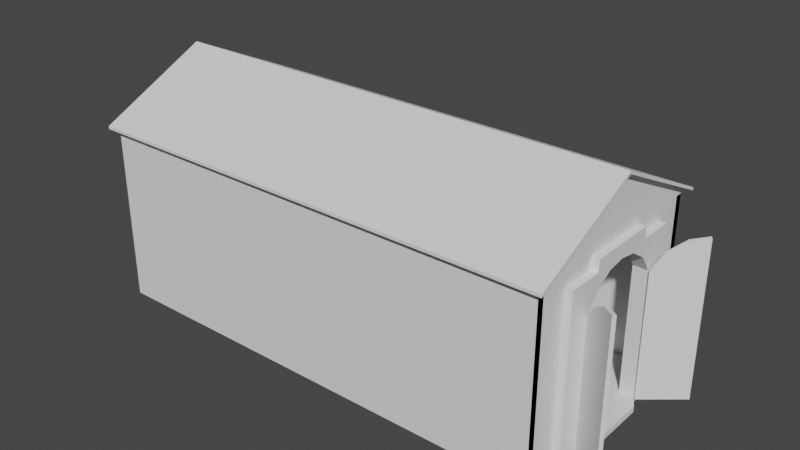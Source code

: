 # Source: Base_Shrine_2.0_Short.blend  (saved by Blender 2.83.19; exported with 4.5.12 LTS)
import bpy
from mathutils import Matrix  # noqa: F401  (used for matrix-valued properties, if any)

bpy.ops.wm.read_factory_settings(use_empty=True)
scene = bpy.context.scene
scene.name = 'Scene'

# ---- collections
col_collection = bpy.data.collections.new('Collection'); scene.collection.children.link(col_collection)

# ---- world
world_world = bpy.data.worlds.new('World'); scene.world = world_world
world_world.use_nodes = True; world_world.node_tree.nodes.clear()
_N = world_world.node_tree.nodes; _L = world_world.node_tree.links
n0 = _N.new('ShaderNodeOutputWorld'); n0.name = 'World Output'; n0.location = (300, 300)
n1 = _N.new('ShaderNodeBackground'); n1.name = 'Background'; n1.location = (10, 300)
n1.inputs[0].default_value = (0.05088, 0.05088, 0.05088, 1.0)
_L.new(n1.outputs[0], n0.inputs[0])
n0.is_active_output = True
world_world.color = (0.05088, 0.05088, 0.05088)
world_world.use_sun_shadow = False
world_world.sun_shadow_jitter_overblur = 0.0

# ---- meshes
me_cube_001 = bpy.data.meshes.new('Cube.001')
me_cube_001.from_pydata([(-9.6, -1.0, -1.0), (-9.6, -1.0, 1.0), (-9.6, 1.0, -1.0), (-9.6, 1.0, 1.0), (8.0, -1.0, -1.0), (8.0, -1.0, 1.0), (8.0, 1.0, -1.0), (8.0, 1.0, 1.0), (-9.6, -1.0, 1.067), (-9.6, 1.0, 1.067), (8.0, -1.0, 1.067), (8.0, 1.0, 1.067), (-9.6, 0.0, -1.0), (-9.6, 0.0, 1.0), (-9.6, 0.0, 1.667), (8.0, 0.0, 1.667), (-9.6, -0.3333, -1.0), (-9.6, -0.6667, -1.0), (8.0, -0.3333, 1.0), (8.0, -0.6667, 1.0), (8.0, -0.3333, 1.467), (8.0, -0.6667, 1.267), (-9.6, -0.6667, 1.0), (-9.6, -0.3333, 1.0), (8.0, -0.6667, -1.0), (-9.6, -0.6667, 1.267), (-9.6, -0.3333, 1.467), (-9.6, 0.3333, 1.0), (-9.6, 0.6667, 1.0), (8.0, 0.6667, -1.0), (-9.6, 0.3333, 1.467), (-9.6, 0.6667, 1.267), (-9.6, 0.6667, -1.0), (-9.6, 0.3333, -1.0), (8.0, 0.6667, 1.0), (8.0, 0.3333, 1.0), (8.0, 0.6667, 1.267), (8.0, 0.3333, 1.467), (-9.6, -1.0, 0.8667), (-9.6, 1.0, 0.8667), (8.0, 1.0, 0.8667), (8.0, -1.0, 0.8667), (-9.6, 0.1667, -1.0), (-9.6, 0.0, 0.8667), (-9.6, -0.6667, 0.8667), (-9.6, -0.3333, 0.8667), (8.0, -0.3333, 0.8667), (8.0, -0.6667, 0.8667), (8.0, 0.6667, 0.8667), (8.0, 0.3333, 0.8667), (-9.6, 0.3333, 0.8667), (-9.6, 0.6667, 0.8667), (8.533, -0.3333, -1.0), (8.533, 0.0, -1.0), (8.267, 0.3333, 1.0), (8.267, 0.0, 1.0), (8.267, 0.0, 0.8667), (8.267, -0.3333, 1.0), (8.267, -0.6667, -1.0), (8.267, -0.3333, 0.8667), (8.267, -0.6667, 0.8667), (8.533, 0.3333, -1.0), (8.267, 0.6667, -1.0), (8.267, 0.6667, 0.8667), (8.267, 0.3333, 0.8667), (8.0, 0.1667, 1.0), (8.0, 0.1667, 1.567), (-9.6, 0.1667, 1.0), (-9.6, 0.1667, 1.567), (-9.6, 0.1667, 0.8667), (8.267, 0.1667, 1.0), (8.533, 0.1667, -1.0), (8.267, 0.1667, 0.8667), (-9.6, -0.1667, 1.0), (-9.6, -0.1667, 1.567), (-9.6, -0.1667, -1.0), (8.0, -0.1667, 1.567), (-9.6, -0.1667, 0.8667), (8.533, -0.1667, -1.0), (8.267, -0.1667, 1.0), (8.267, -0.1667, 0.8667), (-9.6, 1.0, 0.4667), (8.0, 1.0, 0.4667), (8.0, -1.0, 0.4667), (-9.6, 0.0, 0.4667), (-9.6, -0.6667, 0.4667), (-9.6, -0.3333, 0.4667), (8.0, -0.6667, 0.4667), (8.0, 0.6667, 0.4667), (-9.6, 0.3333, 0.4667), (-9.6, 0.6667, 0.4667), (-9.6, -1.0, 0.4667), (8.267, 0.0, 0.8333), (8.267, -0.3333, 0.6667), (8.267, -0.6667, 0.4667), (8.267, 0.6667, 0.4667), (8.267, 0.3333, 0.6667), (8.267, 0.1667, 0.8), (-9.6, 0.1667, 0.4667), (8.267, -0.1667, 0.8), (-9.6, -0.1667, 0.4667), (-9.6, -0.4444, -1.0), (-9.6, -0.5556, -1.0), (8.0, -0.4444, 1.0), (8.0, -0.5556, 1.0), (8.0, -0.4444, 1.4), (8.0, -0.5556, 1.333), (-9.6, -0.5556, 1.0), (-9.6, -0.4444, 1.0), (-9.6, -0.5556, 1.333), (-9.6, -0.4444, 1.4), (8.0, -0.4444, 0.8667), (8.0, -0.5556, 0.8667), (-9.6, -0.5556, 0.8667), (-9.6, -0.4444, 0.8667), (8.267, -0.5556, -1.0), (8.267, -0.4444, -1.0), (8.267, -0.4444, 0.8667), (8.267, -0.5556, 0.8667), (8.267, -0.4444, 0.4667), (8.267, -0.5556, 0.4667), (-9.6, -0.5556, 0.4667), (-9.6, -0.4444, 0.4667), (-9.6, 0.4444, 1.0), (-9.6, 0.5556, 1.0), (-9.6, 0.4444, 1.4), (-9.6, 0.5556, 1.333), (-9.6, 0.5556, -1.0), (-9.6, 0.4444, -1.0), (8.0, 0.5556, 1.0), (8.0, 0.4444, 1.0), (8.0, 0.5556, 1.333), (8.0, 0.4444, 1.4), (-9.6, 0.4444, 0.8667), (-9.6, 0.5556, 0.8667), (8.0, 0.5556, 0.8667), (8.0, 0.4444, 0.8667), (8.267, 0.4444, -1.0), (8.267, 0.5556, -1.0), (8.267, 0.5556, 0.8667), (8.267, 0.4444, 0.8667), (8.267, 0.5556, 0.4667), (8.267, 0.4444, 0.4667), (-9.6, 0.4444, 0.4667), (-9.6, 0.5556, 0.4667), (-9.6, 0.6667, 1.3), (-9.6, 1.0, 1.1), (8.0, 1.0, 1.1), (8.0, -0.6667, 1.3), (8.0, -1.0, 1.1), (-9.6, -1.0, 1.1), (-9.6, -0.1667, 1.6), (-9.6, -3.862e-11, 1.7), (8.0, 0.1667, 1.6), (8.0, -3.862e-11, 1.7), (8.0, -0.1667, 1.6), (8.0, -0.3333, 1.5), (8.0, -0.5556, 1.367), (-9.6, -0.6667, 1.3), (-9.6, -0.4444, 1.433), (-9.6, -0.3333, 1.5), (-9.6, 0.1667, 1.6), (-9.6, 0.3333, 1.5), (-9.6, 0.5556, 1.367), (8.0, 0.6667, 1.3), (8.0, 0.4444, 1.433), (8.0, 0.3333, 1.5), (8.0, -0.4444, 1.433), (-9.6, -0.5556, 1.367), (-9.6, 0.4444, 1.433), (8.0, 0.5556, 1.367), (-9.6, -0.9333, -1.0), (8.0, -0.9333, 1.0), (8.0, -0.9333, 1.107), (-9.6, -0.9333, 1.0), (8.0, -0.9333, -1.0), (-9.6, -0.9333, 1.107), (-9.6, -0.9333, 0.8667), (8.0, -0.9333, 0.8667), (8.0, -0.9333, 0.4667), (-9.6, -0.9333, 0.4667), (8.0, -0.9333, 1.14), (-9.6, -0.9333, 1.14), (-9.6, 0.9333, 1.0), (8.0, 0.9333, -1.0), (-9.6, 0.9333, 1.107), (-9.6, 0.9333, -1.0), (8.0, 0.9333, 1.0), (8.0, 0.9333, 1.107), (8.0, 0.9333, 0.8667), (-9.6, 0.9333, 0.8667), (-9.6, 0.9333, 0.4667), (8.0, 0.9333, 0.4667), (-9.6, 0.9333, 1.14), (8.0, 0.9333, 1.14), (8.0, -1.067, 1.027), (-9.6, -1.067, 1.027), (8.0, -1.067, 1.06), (-9.6, -1.067, 1.06), (-9.6, 1.067, 1.027), (8.0, 1.067, 1.027), (-9.6, 1.067, 1.06), (8.0, 1.067, 1.06), (-9.867, 0.9333, 1.107), (-9.867, 1.0, 1.067), (-9.867, -0.1667, 1.567), (-9.867, 0.0, 1.667), (-9.867, -0.9333, 1.107), (-9.867, -0.6667, 1.267), (-9.867, -0.4444, 1.4), (-9.867, -0.3333, 1.467), (-9.867, -0.5556, 1.367), (-9.867, -0.5556, 1.333), (-9.867, -0.6667, 1.3), (-9.867, 0.1667, 1.567), (-9.867, 0.3333, 1.467), (-9.867, 0.5556, 1.333), (-9.867, 0.6667, 1.267), (-9.867, -0.3333, 1.5), (-9.867, -0.1667, 1.6), (-9.867, 0.6667, 1.3), (-9.867, 0.5556, 1.367), (-9.867, 0.4444, 1.4), (-9.867, 0.4444, 1.433), (-9.867, 0.3333, 1.5), (-9.867, 0.1667, 1.6), (-9.867, -3.862e-11, 1.7), (-9.867, 0.9333, 1.14), (-9.867, 1.0, 1.1), (-9.867, -0.9333, 1.14), (-9.867, -0.4444, 1.433), (-9.867, -1.0, 1.067), (-9.867, -1.0, 1.1), (-9.867, -1.067, 1.027), (-9.867, -1.067, 1.06), (-9.867, 1.067, 1.06), (-9.867, 1.067, 1.027), (8.267, -0.9333, 1.107), (8.267, -1.0, 1.067), (8.267, 0.1667, 1.567), (8.267, 0.0, 1.667), (8.267, 0.1667, 1.6), (8.267, -0.1667, 1.567), (8.267, -0.3333, 1.467), (8.267, -0.5556, 1.333), (8.267, -0.6667, 1.267), (8.267, 0.9333, 1.107), (8.267, 0.6667, 1.267), (8.267, 0.4444, 1.4), (8.267, 0.3333, 1.467), (8.267, -0.4444, 1.4), (8.267, 0.5556, 1.333), (8.267, -0.9333, 1.14), (8.267, -1.0, 1.1), (8.267, -3.862e-11, 1.7), (8.267, -0.1667, 1.6), (8.267, -0.3333, 1.5), (8.267, -0.5556, 1.367), (8.267, -0.6667, 1.3), (8.267, 0.9333, 1.14), (8.267, 0.6667, 1.3), (8.267, 0.4444, 1.433), (8.267, 0.3333, 1.5), (8.267, -0.4444, 1.433), (8.267, 0.5556, 1.367), (8.267, 1.0, 1.1), (8.267, 1.0, 1.067), (8.267, -1.067, 1.06), (8.267, -1.067, 1.027), (8.267, 1.067, 1.06), (8.267, 1.067, 1.027), (7.733, -0.9333, 1.0), (-7.733, -0.9333, 1.0), (-7.733, -0.6667, 1.0), (7.733, -0.6667, 1.0), (7.733, -0.5556, 1.0), (-7.733, -0.5556, 1.0), (7.733, -0.4444, 1.0), (-7.733, -0.4444, 1.0), (-7.733, -0.3333, 1.0), (-7.733, -0.1667, 1.0), (-7.733, 0.0, 1.0), (-7.733, 0.1667, 1.0), (-7.733, 0.3333, 1.0), (7.733, 0.4444, 1.0), (-7.733, 0.4444, 1.0), (-7.733, 0.9333, 1.0), (7.733, 0.9333, 1.0), (7.733, 0.6667, 1.0), (-7.733, 0.6667, 1.0), (-7.733, 0.5556, 1.0), (7.733, 0.5556, 1.0), (-7.733, -0.6667, -1.0), (-7.733, 0.1667, -1.0), (-7.733, -0.5556, -1.0), (-7.733, 0.5556, -1.0), (7.733, -0.9333, -1.0), (7.733, 0.9333, -1.0), (-7.733, 0.9333, -1.0), (7.733, -1.0, -1.0), (7.733, 1.0, -1.0), (-7.733, 1.0, 1.0), (7.733, 1.0, 1.0), (7.733, -1.0, 1.0), (-7.733, -1.0, 1.0), (-7.733, 1.0, 1.067), (7.733, 1.0, 1.067), (7.733, -1.0, 1.067), (-7.733, -1.0, 1.067), (7.733, -1.0, 0.8667), (-7.733, -1.0, 0.8667), (-7.733, 1.0, 0.8667), (7.733, 1.0, 0.8667), (-7.733, 1.0, 0.4667), (7.733, 1.0, 0.4667), (7.733, -1.0, 0.4667), (-7.733, -1.0, 0.4667), (-7.733, 1.0, 1.1), (7.733, 1.0, 1.1), (7.733, -1.0, 1.1), (-7.733, -1.0, 1.1), (-7.733, -3.862e-11, 1.7), (7.733, -3.862e-11, 1.7), (-7.733, -0.3333, 1.5), (7.733, -0.3333, 1.5), (-7.733, -0.6667, 1.3), (7.733, -0.6667, 1.3), (-7.733, 0.6667, 1.3), (7.733, 0.6667, 1.3), (-7.733, 0.3333, 1.5), (7.733, 0.3333, 1.5), (-7.733, 0.1667, 1.6), (7.733, 0.1667, 1.6), (-7.733, -0.1667, 1.6), (7.733, -0.1667, 1.6), (-7.733, -0.4444, 1.433), (7.733, -0.4444, 1.433), (-7.733, -0.5556, 1.367), (7.733, -0.5556, 1.367), (-7.733, 0.5556, 1.367), (7.733, 0.5556, 1.367), (-7.733, 0.4444, 1.433), (7.733, 0.4444, 1.433), (-7.733, -0.9333, 1.14), (7.733, -0.9333, 1.14), (-7.733, 0.9333, 1.14), (7.733, 0.9333, 1.14), (7.733, -1.067, 1.027), (-7.733, -1.067, 1.027), (7.733, -1.067, 1.06), (-7.733, -1.067, 1.06), (-7.733, 1.067, 1.027), (7.733, 1.067, 1.027), (-7.733, 1.067, 1.06), (7.733, 1.067, 1.06), (-7.733, 1.0, -1.0), (-7.733, -1.0, -1.0), (-9.6, -0.9333, -1.067), (-9.6, -1.0, -1.067), (8.0, 0.9333, -1.067), (8.0, 1.0, -1.067), (-9.6, 0.1667, -1.067), (-9.6, 0.0, -1.067), (8.0, -0.1667, -1.067), (8.0, 0.0, -1.067), (-9.6, -0.1667, -1.067), (-9.6, -0.3333, -1.067), (-9.6, -0.5556, -1.067), (-9.6, -0.6667, -1.067), (8.0, -0.9333, -1.067), (8.0, -0.6667, -1.067), (8.0, -0.4444, -1.067), (8.0, -0.3333, -1.067), (8.267, 0.6667, -1.067), (8.0, 0.6667, -1.067), (8.0, 0.1667, -1.067), (8.0, 0.3333, -1.067), (8.0, 0.5556, -1.067), (-9.6, 0.9333, -1.067), (-9.6, 0.6667, -1.067), (-9.6, 0.4444, -1.067), (-9.6, 0.3333, -1.067), (8.533, -0.1667, -1.067), (8.533, 0.0, -1.067), (8.267, -0.4444, -1.067), (8.533, -0.3333, -1.067), (8.533, 0.1667, -1.067), (8.533, 0.3333, -1.067), (8.267, 0.5556, -1.067), (8.267, -0.6667, -1.067), (-9.6, -0.4444, -1.067), (8.0, -0.5556, -1.067), (8.267, -0.5556, -1.067), (8.0, 0.4444, -1.067), (-9.6, 0.5556, -1.067), (8.267, 0.4444, -1.067), (8.0, -1.0, -1.067), (-7.733, -0.9333, -1.067), (-9.6, 1.0, -1.067), (-7.733, 0.9333, -1.067), (-7.733, 1.0, -1.067), (7.733, 0.0, -1.067), (-7.733, 0.0, -1.067), (7.733, -0.3333, -1.067), (-7.733, -0.3333, -1.067), (7.733, -0.6667, -1.067), (-7.733, -0.6667, -1.067), (7.733, 0.6667, -1.067), (-7.733, 0.6667, -1.067), (7.733, 0.3333, -1.067), (-7.733, 0.3333, -1.067), (7.733, 0.1667, -1.067), (-7.733, 0.1667, -1.067), (7.733, -0.1667, -1.067), (-7.733, -0.1667, -1.067), (7.733, -0.4444, -1.067), (-7.733, -0.4444, -1.067), (7.733, -0.5556, -1.067), (-7.733, -0.5556, -1.067), (7.733, 0.5556, -1.067), (-7.733, 0.5556, -1.067), (7.733, 0.4444, -1.067), (-7.733, 0.4444, -1.067), (7.733, -0.9333, -1.067), (7.733, 0.9333, -1.067), (7.733, -1.0, -1.067), (7.733, 1.0, -1.067), (-7.733, -1.0, -1.067), (7.733, 0.6667, -1.0), (7.733, 0.5556, -1.0), (7.733, 0.4444, -1.0), (8.0, 0.3333, -1.0), (8.0, 0.1667, -1.0), (8.0, 0.0, -1.0), (8.0, -0.1667, -1.0), (8.0, -0.3333, -1.0), (7.733, -0.4444, -1.0), (7.733, -0.5556, -1.0), (7.733, -0.6667, -1.0), (7.733, -0.9333, 0.8667), (7.733, -0.9333, 0.4667), (7.733, 0.9333, 0.8667), (7.733, 0.9333, 0.4667), (-7.733, -0.9333, 0.4667), (-7.733, 0.9333, 0.4667), (8.0, 0.0, 0.8333), (8.0, -0.3333, 0.6667), (8.0, 0.3333, 0.6667), (8.0, 0.1667, 0.8), (8.0, -0.1667, 0.8), (8.0, -0.4444, 0.4667), (8.0, 0.4444, 0.4667), (8.0, 0.1667, 0.8667), (8.0, 0.0, 1.0), (8.0, 0.0, 0.8667), (8.0, -0.1667, 1.0), (8.0, -0.1667, 0.8667), (7.733, 0.6667, 0.8667), (7.733, 0.6667, 0.4667), (7.733, -0.6667, 0.8667), (7.733, -0.6667, 0.4667), (7.733, 0.5556, 0.8667), (7.733, 0.5556, 0.4667), (7.733, -0.5556, 0.8667), (7.733, -0.5556, 0.4667), (7.733, 0.4444, 0.8667), (7.733, 0.4444, 0.4667), (7.733, -0.4444, 0.8667), (7.733, -0.4444, 0.4667), (7.733, 0.3333, 1.0), (7.733, 0.3333, 0.8667), (7.733, -0.3333, 1.0), (7.733, -0.3333, 0.8667), (8.0, 0.5556, -1.0), (8.0, 0.4444, -1.0), (8.267, 0.3333, -1.0), (8.267, 0.1667, -1.0), (8.267, 0.0, -1.0), (8.267, -0.1667, -1.0), (8.267, -0.3333, -1.0), (8.0, -0.4444, -1.0), (8.0, -0.5556, -1.0), (7.733, 0.0, 0.8333), (7.733, -0.3333, 0.6667), (7.733, 0.3333, 0.6667), (7.733, 0.1667, 0.8), (7.733, -0.1667, 0.8), (7.733, 0.1667, 1.0), (7.733, 0.1667, 0.8667), (7.733, -1.192e-07, 1.0), (7.733, 1.192e-07, 0.8667), (7.733, -0.1667, 1.0), (7.733, -0.1667, 0.8667), (-7.733, -0.9333, 0.8667), (-7.733, -0.6667, 0.8667), (-7.733, -0.5556, 0.8667), (-7.733, -0.4444, 0.8667), (-7.733, -0.3333, 0.8667), (-7.733, -0.1667, 0.8667), (-7.733, 0.0, 0.8667), (-7.733, 0.1667, 0.8667), (-7.733, 0.3333, 0.8667), (-7.733, 0.4444, 0.8667), (-7.733, 0.9333, 0.8667), (-7.733, 0.6667, 0.8667), (-7.733, 0.5556, 0.8667), (-7.733, -0.6667, 0.4667), (-7.733, -0.5556, 0.4667), (-7.733, -0.4444, 0.06667), (-7.733, -0.3333, 0.3333), (-7.733, -0.1667, 0.4333), (-7.733, 0.0, 0.4667), (-7.733, 0.1667, 0.4333), (-7.733, 0.3333, 0.3333), (-7.733, 0.4444, 0.06667), (-7.733, 0.6667, 0.4667), (-7.733, 0.5556, 0.4667), (-7.733, -0.9333, -1.0), (-7.733, -0.4444, -1.0), (-7.733, -0.3333, -1.0), (-7.733, -0.1667, -1.0), (-7.733, 0.0, -1.0), (-7.733, 0.3333, -1.0), (-7.733, 0.4444, -1.0), (-7.733, 0.6667, -1.0), (-9.333, 0.4444, 0.06667), (-9.333, 0.3333, 0.3333), (-9.333, 0.1667, 0.4333), (-9.333, 0.0, 0.4667), (-9.333, -0.1667, 0.4333), (-9.333, -0.3333, 0.3333), (-9.333, -0.4444, 0.06667), (-9.333, 0.4444, -1.0), (-9.333, 0.3333, -1.0), (-9.333, -0.1667, -1.0), (-9.333, 0.0, -1.0), (-9.333, -0.3333, -1.0), (-9.333, -0.4444, -1.0), (-9.333, 0.1667, -1.0)], [], [(312, 302, 7, 40), (178, 172, 5, 41), (310, 304, 1, 38), (187, 189, 441, 287), (303, 5, 10, 307), (166, 153, 241, 262), (301, 3, 9, 305), (187, 7, 11, 188), (174, 1, 8, 176), (67, 13, 14, 68), (455, 453, 15, 76), (196, 198, 234, 233), (77, 73, 13, 43), (177, 174, 22, 44), (114, 108, 23, 45), (172, 19, 21, 173), (103, 18, 20, 105), (73, 23, 26, 74), (107, 22, 25, 109), (37, 132, 248, 249), (26, 110, 209, 210), (112, 104, 19, 47), (189, 187, 34, 48), (136, 130, 35, 49), (153, 154, 254, 241), (109, 25, 208, 212), (183, 28, 31, 185), (123, 27, 30, 125), (65, 35, 37, 66), (129, 34, 36, 131), (69, 67, 27, 50), (134, 124, 28, 51), (144, 134, 51, 90), (98, 69, 50, 89), (455, 18, 57, 79), (192, 189, 48, 88), (88, 48, 63, 95), (18, 46, 59, 57), (122, 114, 45, 86), (180, 177, 44, 85), (100, 77, 43, 84), (112, 47, 60, 118), (316, 310, 38, 91), (179, 178, 41, 83), (314, 312, 40, 82), (72, 70, 55, 56), (80, 79, 57, 59), (142, 140, 64, 96), (120, 118, 60, 94), (99, 80, 59, 93), (97, 72, 56, 92), (87, 24, 58, 94), (136, 49, 64, 140), (49, 35, 54, 64), (65, 453, 55, 70), (35, 65, 70, 54), (96, 64, 72, 97), (64, 54, 70, 72), (84, 43, 69, 98), (43, 13, 67, 69), (453, 65, 66, 15), (74, 26, 210, 205), (27, 67, 68, 30), (92, 56, 80, 99), (56, 55, 79, 80), (86, 45, 77, 100), (453, 455, 79, 55), (25, 176, 207, 208), (13, 73, 74, 14), (45, 23, 73, 77), (18, 455, 76, 20), (16, 86, 100, 75), (12, 84, 98, 42), (47, 87, 94, 60), (115, 120, 94, 58), (186, 191, 81, 2), (300, 314, 82, 6), (175, 179, 83, 4), (356, 316, 91, 0), (75, 100, 84, 12), (171, 180, 85, 17), (101, 122, 86, 16), (29, 88, 95, 62), (184, 192, 88, 29), (42, 98, 89, 33), (127, 144, 90, 32), (17, 85, 121, 102), (102, 121, 122, 101), (116, 119, 120, 115), (93, 59, 117, 119), (119, 117, 118, 120), (46, 111, 117, 59), (111, 112, 118, 117), (85, 44, 113, 121), (121, 113, 114, 122), (46, 18, 103, 111), (111, 103, 104, 112), (42, 33, 381, 361), (152, 161, 225, 226), (199, 9, 204, 236), (23, 108, 110, 26), (108, 107, 109, 110), (19, 104, 106, 21), (104, 103, 105, 106), (44, 22, 107, 113), (113, 107, 108, 114), (33, 89, 143, 128), (128, 143, 144, 127), (62, 95, 141, 138), (138, 141, 142, 137), (356, 427, 425, 299), (116, 115, 392, 384), (48, 135, 139, 63), (135, 136, 140, 139), (95, 63, 139, 141), (141, 139, 140, 142), (89, 50, 133, 143), (143, 133, 134, 144), (50, 27, 123, 133), (133, 123, 124, 134), (35, 130, 132, 37), (130, 129, 131, 132), (28, 124, 126, 31), (124, 123, 125, 126), (145, 193, 227, 220), (68, 14, 206, 214), (62, 138, 388, 373), (78, 52, 385, 382), (48, 34, 129, 135), (135, 129, 130, 136), (343, 182, 150, 320), (331, 161, 152, 321), (333, 151, 160, 323), (337, 168, 158, 325), (345, 193, 145, 327), (341, 169, 162, 329), (329, 162, 161, 331), (321, 152, 151, 333), (323, 160, 159, 335), (335, 159, 168, 337), (327, 145, 163, 339), (339, 163, 169, 341), (36, 188, 246, 247), (169, 163, 221, 223), (200, 202, 269, 270), (146, 201, 235, 228), (15, 66, 239, 240), (162, 169, 223, 224), (132, 131, 251, 248), (106, 105, 250, 244), (165, 166, 262, 261), (66, 37, 249, 239), (151, 152, 226, 219), (131, 36, 247, 251), (21, 106, 244, 245), (181, 149, 253, 252), (105, 20, 243, 250), (9, 185, 203, 204), (325, 158, 182, 343), (0, 91, 180, 171), (24, 87, 179, 175), (87, 47, 178, 179), (91, 38, 177, 180), (5, 172, 173, 10), (38, 1, 174, 177), (22, 174, 176, 25), (115, 58, 389, 392), (47, 19, 172, 178), (194, 164, 260, 259), (317, 146, 193, 345), (6, 82, 192, 184), (32, 90, 191, 186), (90, 51, 190, 191), (82, 40, 189, 192), (3, 183, 185, 9), (179, 178, 439, 440), (40, 7, 187, 189), (176, 8, 231, 207), (34, 187, 188, 36), (51, 28, 183, 190), (347, 195, 197, 349), (201, 199, 236, 235), (307, 10, 195, 347), (320, 150, 198, 350), (351, 199, 201, 353), (20, 76, 242, 243), (305, 9, 199, 351), (318, 147, 202, 354), (203, 217, 220, 227), (209, 212, 211, 230), (212, 208, 213, 211), (205, 210, 218, 219), (206, 205, 219, 226), (217, 216, 221, 220), (216, 222, 223, 221), (215, 214, 225, 224), (214, 206, 226, 225), (207, 231, 232, 229), (204, 228, 235, 236), (210, 209, 230, 218), (222, 215, 224, 223), (208, 207, 229, 213), (204, 203, 227, 228), (232, 231, 233, 234), (160, 151, 219, 218), (110, 109, 212, 209), (182, 158, 213, 229), (150, 182, 229, 232), (125, 30, 215, 222), (159, 160, 218, 230), (126, 125, 222, 216), (185, 31, 217, 203), (30, 68, 214, 215), (8, 196, 233, 231), (31, 126, 216, 217), (161, 162, 224, 225), (198, 150, 232, 234), (193, 146, 228, 227), (158, 168, 211, 213), (163, 145, 220, 221), (168, 159, 230, 211), (14, 74, 205, 206), (244, 250, 263, 257), (250, 243, 256, 263), (240, 239, 241, 254), (242, 240, 254, 255), (239, 249, 262, 241), (251, 247, 260, 264), (243, 242, 255, 256), (237, 245, 258, 252), (246, 266, 265, 259), (248, 251, 264, 261), (245, 244, 257, 258), (238, 253, 267, 268), (249, 248, 261, 262), (238, 237, 252, 253), (247, 246, 259, 260), (265, 266, 270, 269), (10, 173, 237, 238), (164, 170, 264, 260), (147, 194, 259, 265), (11, 200, 270, 266), (155, 156, 256, 255), (170, 165, 261, 264), (202, 147, 265, 269), (157, 148, 258, 257), (148, 181, 252, 258), (197, 195, 268, 267), (154, 155, 255, 254), (149, 197, 267, 253), (76, 15, 240, 242), (195, 10, 238, 268), (156, 167, 263, 256), (167, 157, 257, 263), (173, 21, 245, 237), (188, 11, 266, 246), (5, 4, 175, 172), (275, 274, 19, 104), (277, 275, 104, 103), (491, 471, 18, 455), (487, 489, 453, 65), (284, 469, 35, 130), (287, 288, 34, 187), (130, 129, 291, 284), (284, 285, 290, 291), (129, 34, 288, 291), (291, 290, 289, 288), (286, 287, 288, 289), (285, 284, 469, 283), (65, 35, 469, 487), (487, 282, 283, 469), (282, 487, 489, 281), (455, 453, 489, 491), (491, 280, 281, 489), (280, 491, 471, 279), (103, 18, 471, 277), (277, 278, 279, 471), (278, 277, 275, 276), (276, 275, 274, 273), (172, 19, 274, 271), (271, 272, 273, 274), (61, 71, 386, 387), (171, 357, 358, 0), (102, 101, 390, 367), (0, 358, 427, 356), (4, 396, 369, 175), (101, 16, 366, 390), (24, 175, 369, 370), (52, 116, 384, 385), (299, 425, 396, 4), (58, 24, 370, 389), (128, 127, 394, 380), (71, 53, 383, 386), (174, 171, 0, 1), (6, 7, 187, 184), (192, 442, 441, 189), (172, 271, 439, 178), (81, 191, 190, 39), (75, 12, 362, 365), (6, 360, 426, 300), (127, 32, 379, 394), (29, 62, 373, 374), (53, 78, 382, 383), (2, 398, 378, 186), (171, 17, 368, 357), (138, 137, 395, 388), (137, 61, 387, 395), (355, 400, 398, 2), (184, 29, 374, 359), (184, 359, 360, 6), (12, 42, 361, 362), (33, 128, 380, 381), (32, 186, 378, 379), (17, 102, 367, 368), (300, 426, 400, 355), (16, 75, 365, 366), (146, 317, 353, 201), (317, 318, 354, 353), (11, 306, 352, 200), (306, 305, 351, 352), (200, 352, 354, 202), (352, 351, 353, 354), (149, 319, 349, 197), (319, 320, 350, 349), (8, 308, 348, 196), (308, 307, 347, 348), (196, 348, 350, 198), (348, 347, 349, 350), (147, 318, 346, 194), (318, 317, 345, 346), (148, 326, 344, 181), (326, 325, 343, 344), (170, 340, 342, 165), (340, 339, 341, 342), (164, 328, 340, 170), (328, 327, 339, 340), (167, 336, 338, 157), (336, 335, 337, 338), (156, 324, 336, 167), (324, 323, 335, 336), (154, 322, 334, 155), (322, 321, 333, 334), (166, 330, 332, 153), (330, 329, 331, 332), (165, 342, 330, 166), (342, 341, 329, 330), (194, 346, 328, 164), (346, 345, 327, 328), (157, 338, 326, 148), (338, 337, 325, 326), (155, 334, 324, 156), (334, 333, 323, 324), (153, 332, 322, 154), (332, 331, 321, 322), (181, 344, 319, 149), (344, 343, 320, 319), (4, 83, 315, 299), (299, 315, 316, 356), (2, 81, 313, 355), (355, 313, 314, 300), (3, 39, 190, 183), (313, 311, 312, 314), (83, 41, 309, 315), (315, 309, 310, 316), (7, 302, 306, 11), (302, 301, 305, 306), (1, 304, 308, 8), (304, 303, 307, 308), (41, 5, 303, 309), (309, 303, 304, 310), (311, 301, 302, 312), (411, 375, 364, 401), (375, 376, 387, 386), (413, 363, 372, 403), (417, 391, 370, 405), (371, 372, 385, 384), (424, 359, 374, 407), (421, 393, 376, 409), (377, 374, 373, 388), (363, 364, 383, 382), (364, 375, 386, 383), (409, 376, 375, 411), (372, 363, 382, 385), (401, 364, 363, 413), (370, 391, 392, 389), (391, 371, 384, 392), (403, 372, 371, 415), (415, 371, 391, 417), (376, 393, 395, 387), (393, 377, 388, 395), (407, 374, 377, 419), (419, 377, 393, 421), (405, 370, 369, 423), (406, 405, 423, 397), (420, 419, 421, 422), (408, 407, 419, 420), (416, 415, 417, 418), (404, 403, 415, 416), (402, 401, 413, 414), (410, 409, 411, 412), (422, 421, 409, 410), (399, 424, 407, 408), (418, 417, 405, 406), (414, 413, 403, 404), (412, 411, 401, 402), (368, 406, 397, 357), (416, 418, 367, 390), (414, 404, 366, 365), (412, 402, 362, 361), (422, 410, 381, 380), (408, 420, 394, 379), (378, 399, 408, 379), (394, 420, 422, 380), (381, 410, 412, 361), (362, 402, 414, 365), (366, 404, 416, 390), (367, 418, 406, 368), (400, 399, 378, 398), (424, 426, 360, 359), (425, 423, 369, 396), (397, 427, 358, 357), (425, 427, 397, 423), (424, 399, 400, 426), (184, 29, 428, 297), (297, 298, 524, 428), (58, 24, 437, 481, 115), (62, 138, 473, 429, 29), (473, 474, 430, 429), (474, 430, 431, 475), (430, 523, 522, 431), (475, 431, 432, 476), (431, 522, 293, 432), (476, 432, 433, 477), (432, 293, 521, 433), (477, 433, 434, 478), (433, 521, 520, 434), (478, 434, 435, 479), (434, 520, 519, 435), (479, 435, 436, 480), (435, 519, 518, 436), (480, 481, 437, 436), (24, 175, 296, 438), (438, 292, 517, 296), (437, 24, 438), (29, 429, 428), (294, 437, 436, 518), (292, 438, 437, 294), (523, 430, 429, 295), (295, 429, 428, 524), (192, 184, 297, 442), (179, 440, 296, 175), (271, 439, 493, 272), (440, 443, 493, 439), (517, 443, 440, 296), (286, 503, 441, 287), (444, 442, 441, 503), (297, 442, 444, 298), (296, 440, 460, 438), (288, 287, 441, 457), (459, 439, 271, 274), (428, 458, 442, 297), (442, 458, 457, 441), (439, 459, 460, 440), (93, 119, 450, 446), (97, 92, 445, 448), (96, 97, 448, 447), (92, 99, 449, 445), (142, 96, 447, 451), (99, 93, 446, 449), (136, 49, 447, 451), (35, 65, 452, 49), (65, 453, 454, 452), (453, 455, 456, 454), (46, 456, 455, 18), (448, 447, 49, 452), (445, 448, 452, 454), (449, 445, 454, 456), (449, 456, 46, 446), (450, 446, 46, 111), (458, 462, 461, 457), (461, 291, 288, 457), (428, 429, 462, 458), (459, 463, 464, 460), (463, 459, 274, 275), (437, 438, 460, 464), (462, 466, 465, 461), (463, 467, 468, 464), (291, 461, 465, 284), (277, 467, 463, 275), (430, 466, 462, 429), (437, 464, 468, 436), (465, 470, 469, 284), (277, 471, 472, 467), (470, 488, 487, 469), (116, 115, 481, 480), (52, 479, 480, 116), (78, 478, 479, 52), (53, 477, 478, 78), (71, 476, 477, 53), (61, 475, 476, 71), (137, 474, 475, 61), (138, 137, 474, 473), (137, 142, 451, 474), (119, 116, 480, 450), (480, 436, 468, 450), (474, 451, 466, 430), (449, 486, 482, 445), (450, 468, 483, 446), (446, 483, 486, 449), (448, 485, 484, 447), (447, 484, 466, 451), (445, 482, 485, 448), (466, 484, 470, 465), (468, 467, 472, 483), (488, 490, 489, 487), (490, 492, 491, 489), (472, 471, 491, 492), (486, 483, 472, 492), (488, 470, 484, 485), (485, 482, 490, 488), (482, 486, 492, 490), (281, 280, 498, 499), (285, 283, 501, 502), (289, 290, 505, 504), (280, 279, 497, 498), (273, 272, 493, 494), (283, 282, 500, 501), (276, 273, 494, 495), (286, 289, 504, 503), (279, 278, 496, 497), (290, 285, 502, 505), (282, 281, 499, 500), (278, 276, 495, 496), (501, 500, 512, 513), (494, 493, 443, 506), (504, 505, 516, 515), (497, 496, 508, 509), (500, 499, 511, 512), (503, 504, 515, 444), (496, 495, 507, 508), (499, 498, 510, 511), (502, 501, 513, 514), (495, 494, 506, 507), (505, 502, 514, 516), (498, 497, 509, 510), (508, 518, 537, 531), (507, 506, 292, 294), (516, 514, 523, 295), (520, 521, 535, 534), (509, 508, 531, 530), (506, 443, 517, 292), (515, 516, 295, 524), (522, 523, 532, 533), (510, 509, 530, 529), (444, 515, 524, 298), (508, 507, 294, 518), (511, 510, 529, 528), (39, 3, 301, 311), (81, 39, 311, 313), (525, 526, 533, 532), (529, 530, 536, 534), (526, 527, 538, 533), (530, 531, 537, 536), (527, 528, 535, 538), (528, 529, 534, 535), (519, 520, 534, 536), (293, 522, 533, 538), (518, 519, 536, 537), (514, 513, 526, 525), (523, 514, 525, 532), (521, 293, 538, 535), (513, 512, 527, 526), (512, 511, 528, 527)])
_uv = me_cube_001.uv_layers.new(name='UVMap')
_uv.uv.foreach_set('vector', [0.5, 0.4167, 0.625, 0.4167, 0.625, 0.5, 0.5, 0.5, 0.5, 0.7417, 0.625, 0.7417, 0.625, 0.75, 0.5, 0.75, 0.5, 0.9167, 0.625, 0.9167, 0.625, 1.0, 0.5, 1.0, 0.0, 0.0, 0.0, 0.0, 0.0, 0.0, 0.0, 0.0, 0.625, 0.8333, 0.625, 0.75, 0.625, 0.75, 0.625, 0.8333, 0.625, 0.5833, 0.625, 0.6042, 0.625, 0.6042, 0.625, 0.5833, 0.625, 0.3333, 0.625, 0.25, 0.625, 0.25, 0.625, 0.3333, 0.625, 0.5083, 0.625, 0.5, 0.625, 0.5, 0.625, 0.5083, 0.625, 0.008333, 0.625, 0.0, 0.625, 0.0, 0.625, 0.008333, 0.625, 0.1458, 0.625, 0.125, 0.625, 0.125, 0.625, 0.1458, 0.625, 0.6458, 0.625, 0.625, 0.625, 0.625, 0.625, 0.6458, 0.625, 1.0, 0.625, 1.0, 0.625, 1.0, 0.625, 1.0, 0.5, 0.1042, 0.625, 0.1042, 0.625, 0.125, 0.5, 0.125, 0.5, 0.008333, 0.625, 0.008333, 0.625, 0.04167, 0.5, 0.04167, 0.5, 0.06944, 0.625, 0.06944, 0.625, 0.08333, 0.5, 0.08333, 0.625, 0.7417, 0.625, 0.7083, 0.625, 0.7083, 0.625, 0.7417, 0.625, 0.6806, 0.625, 0.6667, 0.625, 0.6667, 0.625, 0.6806, 0.625, 0.1042, 0.625, 0.08333, 0.625, 0.08333, 0.625, 0.1042, 0.625, 0.05556, 0.625, 0.04167, 0.625, 0.04167, 0.625, 0.05556, 0.625, 0.5833, 0.625, 0.5694, 0.625, 0.5694, 0.625, 0.5833, 0.625, 0.08333, 0.625, 0.06944, 0.625, 0.06944, 0.625, 0.08333, 0.5, 0.6944, 0.625, 0.6944, 0.625, 0.7083, 0.5, 0.7083, 0.5, 0.5083, 0.625, 0.5083, 0.625, 0.5417, 0.5, 0.5417, 0.5, 0.5694, 0.625, 0.5694, 0.625, 0.5833, 0.5, 0.5833, 0.625, 0.6042, 0.625, 0.625, 0.625, 0.625, 0.625, 0.6042, 0.625, 0.05556, 0.625, 0.04167, 0.625, 0.04167, 0.625, 0.05556, 0.625, 0.2417, 0.625, 0.2083, 0.625, 0.2083, 0.625, 0.2417, 0.625, 0.1806, 0.625, 0.1667, 0.625, 0.1667, 0.625, 0.1806, 0.625, 0.6042, 0.625, 0.5833, 0.625, 0.5833, 0.625, 0.6042, 0.625, 0.5556, 0.625, 0.5417, 0.625, 0.5417, 0.625, 0.5556, 0.5, 0.1458, 0.625, 0.1458, 0.625, 0.1667, 0.5, 0.1667, 0.5, 0.1944, 0.625, 0.1944, 0.625, 0.2083, 0.5, 0.2083, 0.4375, 0.1944, 0.5, 0.1944, 0.5, 0.2083, 0.4375, 0.2083, 0.4375, 0.1458, 0.5, 0.1458, 0.5, 0.1667, 0.4375, 0.1667, 0.625, 0.6458, 0.625, 0.6667, 0.625, 0.6667, 0.625, 0.6458, 0.4375, 0.5083, 0.5, 0.5083, 0.5, 0.5417, 0.4375, 0.5417, 0.4375, 0.5417, 0.5, 0.5417, 0.5, 0.5417, 0.4375, 0.5417, 0.625, 0.6667, 0.5, 0.6667, 0.5, 0.6667, 0.625, 0.6667, 0.4375, 0.06944, 0.5, 0.06944, 0.5, 0.08333, 0.4375, 0.08333, 0.4375, 0.008333, 0.5, 0.008333, 0.5, 0.04167, 0.4375, 0.04167, 0.4375, 0.1042, 0.5, 0.1042, 0.5, 0.125, 0.4375, 0.125, 0.5, 0.6944, 0.5, 0.7083, 0.5, 0.7083, 0.5, 0.6944, 0.4375, 0.9167, 0.5, 0.9167, 0.5, 1.0, 0.4375, 1.0, 0.4375, 0.7417, 0.5, 0.7417, 0.5, 0.75, 0.4375, 0.75, 0.4375, 0.4167, 0.5, 0.4167, 0.5, 0.5, 0.4375, 0.5, 0.5, 0.6042, 0.625, 0.6042, 0.625, 0.625, 0.5, 0.625, 0.5, 0.6458, 0.625, 0.6458, 0.625, 0.6667, 0.5, 0.6667, 0.4375, 0.5694, 0.5, 0.5694, 0.5, 0.5833, 0.4375, 0.5833, 0.4375, 0.6944, 0.5, 0.6944, 0.5, 0.7083, 0.4375, 0.7083, 0.4375, 0.6458, 0.5, 0.6458, 0.5, 0.6667, 0.4375, 0.6667, 0.4375, 0.6042, 0.5, 0.6042, 0.5, 0.625, 0.4375, 0.625, 0.4375, 0.7083, 0.375, 0.7083, 0.375, 0.7083, 0.4375, 0.7083, 0.5, 0.5694, 0.5, 0.5833, 0.5, 0.5833, 0.5, 0.5694, 0.5, 0.5833, 0.625, 0.5833, 0.625, 0.5833, 0.5, 0.5833, 0.625, 0.6042, 0.625, 0.625, 0.625, 0.625, 0.625, 0.6042, 0.625, 0.5833, 0.625, 0.6042, 0.625, 0.6042, 0.625, 0.5833, 0.4375, 0.5833, 0.5, 0.5833, 0.5, 0.6042, 0.4375, 0.6042, 0.5, 0.5833, 0.625, 0.5833, 0.625, 0.6042, 0.5, 0.6042, 0.4375, 0.125, 0.5, 0.125, 0.5, 0.1458, 0.4375, 0.1458, 0.5, 0.125, 0.625, 0.125, 0.625, 0.1458, 0.5, 0.1458, 0.625, 0.625, 0.625, 0.6042, 0.625, 0.6042, 0.625, 0.625, 0.625, 0.1042, 0.625, 0.08333, 0.625, 0.08333, 0.625, 0.1042, 0.625, 0.1667, 0.625, 0.1458, 0.625, 0.1458, 0.625, 0.1667, 0.4375, 0.625, 0.5, 0.625, 0.5, 0.6458, 0.4375, 0.6458, 0.5, 0.625, 0.625, 0.625, 0.625, 0.6458, 0.5, 0.6458, 0.4375, 0.08333, 0.5, 0.08333, 0.5, 0.1042, 0.4375, 0.1042, 0.625, 0.625, 0.625, 0.6458, 0.625, 0.6458, 0.625, 0.625, 0.625, 0.04167, 0.625, 0.008333, 0.625, 0.008333, 0.625, 0.04167, 0.625, 0.125, 0.625, 0.1042, 0.625, 0.1042, 0.625, 0.125, 0.5, 0.08333, 0.625, 0.08333, 0.625, 0.1042, 0.5, 0.1042, 0.625, 0.6667, 0.625, 0.6458, 0.625, 0.6458, 0.625, 0.6667, 0.375, 0.08333, 0.4375, 0.08333, 0.4375, 0.1042, 0.375, 0.1042, 0.375, 0.125, 0.4375, 0.125, 0.4375, 0.1458, 0.375, 0.1458, 0.5, 0.7083, 0.4375, 0.7083, 0.4375, 0.7083, 0.5, 0.7083, 0.375, 0.6944, 0.4375, 0.6944, 0.4375, 0.7083, 0.375, 0.7083, 0.375, 0.2417, 0.4375, 0.2417, 0.4375, 0.25, 0.375, 0.25, 0.375, 0.4167, 0.4375, 0.4167, 0.4375, 0.5, 0.375, 0.5, 0.375, 0.7417, 0.4375, 0.7417, 0.4375, 0.75, 0.375, 0.75, 0.375, 0.9167, 0.4375, 0.9167, 0.4375, 1.0, 0.375, 1.0, 0.375, 0.1042, 0.4375, 0.1042, 0.4375, 0.125, 0.375, 0.125, 0.375, 0.008333, 0.4375, 0.008333, 0.4375, 0.04167, 0.375, 0.04167, 0.375, 0.06944, 0.4375, 0.06944, 0.4375, 0.08333, 0.375, 0.08333, 0.375, 0.5417, 0.4375, 0.5417, 0.4375, 0.5417, 0.375, 0.5417, 0.375, 0.5083, 0.4375, 0.5083, 0.4375, 0.5417, 0.375, 0.5417, 0.375, 0.1458, 0.4375, 0.1458, 0.4375, 0.1667, 0.375, 0.1667, 0.375, 0.1944, 0.4375, 0.1944, 0.4375, 0.2083, 0.375, 0.2083, 0.375, 0.04167, 0.4375, 0.04167, 0.4375, 0.05556, 0.375, 0.05556, 0.375, 0.05556, 0.4375, 0.05556, 0.4375, 0.06944, 0.375, 0.06944, 0.375, 0.6806, 0.4375, 0.6806, 0.4375, 0.6944, 0.375, 0.6944, 0.4375, 0.6667, 0.5, 0.6667, 0.5, 0.6806, 0.4375, 0.6806, 0.4375, 0.6806, 0.5, 0.6806, 0.5, 0.6944, 0.4375, 0.6944, 0.5, 0.6667, 0.5, 0.6806, 0.5, 0.6806, 0.5, 0.6667, 0.5, 0.6806, 0.5, 0.6944, 0.5, 0.6944, 0.5, 0.6806, 0.4375, 0.04167, 0.5, 0.04167, 0.5, 0.05556, 0.4375, 0.05556, 0.4375, 0.05556, 0.5, 0.05556, 0.5, 0.06944, 0.4375, 0.06944, 0.5, 0.6667, 0.625, 0.6667, 0.625, 0.6806, 0.5, 0.6806, 0.5, 0.6806, 0.625, 0.6806, 0.625, 0.6944, 0.5, 0.6944, 0.375, 0.1458, 0.375, 0.1667, 0.375, 0.1667, 0.375, 0.1458, 0.875, 0.625, 0.875, 0.6042, 0.875, 0.6042, 0.875, 0.625, 0.625, 0.25, 0.625, 0.25, 0.625, 0.25, 0.625, 0.25, 0.625, 0.08333, 0.625, 0.06944, 0.625, 0.06944, 0.625, 0.08333, 0.625, 0.06944, 0.625, 0.05556, 0.625, 0.05556, 0.625, 0.06944, 0.625, 0.7083, 0.625, 0.6944, 0.625, 0.6944, 0.625, 0.7083, 0.625, 0.6944, 0.625, 0.6806, 0.625, 0.6806, 0.625, 0.6944, 0.5, 0.04167, 0.625, 0.04167, 0.625, 0.05556, 0.5, 0.05556, 0.5, 0.05556, 0.625, 0.05556, 0.625, 0.06944, 0.5, 0.06944, 0.375, 0.1667, 0.4375, 0.1667, 0.4375, 0.1806, 0.375, 0.1806, 0.375, 0.1806, 0.4375, 0.1806, 0.4375, 0.1944, 0.375, 0.1944, 0.375, 0.5417, 0.4375, 0.5417, 0.4375, 0.5556, 0.375, 0.5556, 0.375, 0.5556, 0.4375, 0.5556, 0.4375, 0.5694, 0.375, 0.5694, 0.375, 0.9167, 0.375, 0.9167, 0.375, 0.8333, 0.375, 0.8333, 0.375, 0.6806, 0.375, 0.6944, 0.375, 0.6944, 0.375, 0.6806, 0.5, 0.5417, 0.5, 0.5556, 0.5, 0.5556, 0.5, 0.5417, 0.5, 0.5556, 0.5, 0.5694, 0.5, 0.5694, 0.5, 0.5556, 0.4375, 0.5417, 0.5, 0.5417, 0.5, 0.5556, 0.4375, 0.5556, 0.4375, 0.5556, 0.5, 0.5556, 0.5, 0.5694, 0.4375, 0.5694, 0.4375, 0.1667, 0.5, 0.1667, 0.5, 0.1806, 0.4375, 0.1806, 0.4375, 0.1806, 0.5, 0.1806, 0.5, 0.1944, 0.4375, 0.1944, 0.5, 0.1667, 0.625, 0.1667, 0.625, 0.1806, 0.5, 0.1806, 0.5, 0.1806, 0.625, 0.1806, 0.625, 0.1944, 0.5, 0.1944, 0.625, 0.5833, 0.625, 0.5694, 0.625, 0.5694, 0.625, 0.5833, 0.625, 0.5694, 0.625, 0.5556, 0.625, 0.5556, 0.625, 0.5694, 0.625, 0.2083, 0.625, 0.1944, 0.625, 0.1944, 0.625, 0.2083, 0.625, 0.1944, 0.625, 0.1806, 0.625, 0.1806, 0.625, 0.1944, 0.875, 0.5417, 0.875, 0.5083, 0.875, 0.5083, 0.875, 0.5417, 0.625, 0.1458, 0.625, 0.125, 0.625, 0.125, 0.625, 0.1458, 0.375, 0.5417, 0.375, 0.5556, 0.375, 0.5556, 0.375, 0.5417, 0.0, 0.0, 0.0, 0.0, 0.0, 0.0, 0.0, 0.0, 0.5, 0.5417, 0.625, 0.5417, 0.625, 0.5556, 0.5, 0.5556, 0.5, 0.5556, 0.625, 0.5556, 0.625, 0.5694, 0.5, 0.5694, 0.7917, 0.7417, 0.875, 0.7417, 0.875, 0.75, 0.7917, 0.75, 0.7917, 0.6042, 0.875, 0.6042, 0.875, 0.625, 0.7917, 0.625, 0.7917, 0.6458, 0.875, 0.6458, 0.875, 0.6667, 0.7917, 0.6667, 0.7917, 0.6944, 0.875, 0.6944, 0.875, 0.7083, 0.7917, 0.7083, 0.7917, 0.5083, 0.875, 0.5083, 0.875, 0.5417, 0.7917, 0.5417, 0.7917, 0.5694, 0.875, 0.5694, 0.875, 0.5833, 0.7917, 0.5833, 0.7917, 0.5833, 0.875, 0.5833, 0.875, 0.6042, 0.7917, 0.6042, 0.7917, 0.625, 0.875, 0.625, 0.875, 0.6458, 0.7917, 0.6458, 0.7917, 0.6667, 0.875, 0.6667, 0.875, 0.6806, 0.7917, 0.6806, 0.7917, 0.6806, 0.875, 0.6806, 0.875, 0.6944, 0.7917, 0.6944, 0.7917, 0.5417, 0.875, 0.5417, 0.875, 0.5556, 0.7917, 0.5556, 0.7917, 0.5556, 0.875, 0.5556, 0.875, 0.5694, 0.7917, 0.5694, 0.625, 0.5417, 0.625, 0.5083, 0.625, 0.5083, 0.625, 0.5417, 0.875, 0.5694, 0.875, 0.5556, 0.875, 0.5556, 0.875, 0.5694, 0.625, 0.5, 0.625, 0.5, 0.625, 0.5, 0.625, 0.5, 0.875, 0.5, 0.875, 0.5, 0.875, 0.5, 0.875, 0.5, 0.625, 0.625, 0.625, 0.6042, 0.625, 0.6042, 0.625, 0.625, 0.875, 0.5833, 0.875, 0.5694, 0.875, 0.5694, 0.875, 0.5833, 0.625, 0.5694, 0.625, 0.5556, 0.625, 0.5556, 0.625, 0.5694, 0.625, 0.6944, 0.625, 0.6806, 0.625, 0.6806, 0.625, 0.6944, 0.625, 0.5694, 0.625, 0.5833, 0.625, 0.5833, 0.625, 0.5694, 0.625, 0.6042, 0.625, 0.5833, 0.625, 0.5833, 0.625, 0.6042, 0.875, 0.6458, 0.875, 0.625, 0.875, 0.625, 0.875, 0.6458, 0.625, 0.5556, 0.625, 0.5417, 0.625, 0.5417, 0.625, 0.5556, 0.625, 0.7083, 0.625, 0.6944, 0.625, 0.6944, 0.625, 0.7083, 0.625, 0.7417, 0.625, 0.75, 0.625, 0.75, 0.625, 0.7417, 0.625, 0.6806, 0.625, 0.6667, 0.625, 0.6667, 0.625, 0.6806, 0.625, 0.25, 0.625, 0.2417, 0.625, 0.2417, 0.625, 0.25, 0.7917, 0.7083, 0.875, 0.7083, 0.875, 0.7417, 0.7917, 0.7417, 0.375, 0.0, 0.4375, 0.0, 0.4375, 0.008333, 0.375, 0.008333, 0.375, 0.7083, 0.4375, 0.7083, 0.4375, 0.7417, 0.375, 0.7417, 0.4375, 0.7083, 0.5, 0.7083, 0.5, 0.7417, 0.4375, 0.7417, 0.4375, 0.0, 0.5, 0.0, 0.5, 0.008333, 0.4375, 0.008333, 0.625, 0.75, 0.625, 0.7417, 0.625, 0.7417, 0.625, 0.75, 0.5, 0.0, 0.625, 0.0, 0.625, 0.008333, 0.5, 0.008333, 0.625, 0.04167, 0.625, 0.008333, 0.625, 0.008333, 0.625, 0.04167, 0.375, 0.6944, 0.375, 0.7083, 0.375, 0.7083, 0.375, 0.6944, 0.5, 0.7083, 0.625, 0.7083, 0.625, 0.7417, 0.5, 0.7417, 0.625, 0.5083, 0.625, 0.5417, 0.625, 0.5417, 0.625, 0.5083, 0.7917, 0.5, 0.875, 0.5, 0.875, 0.5083, 0.7917, 0.5083, 0.375, 0.5, 0.4375, 0.5, 0.4375, 0.5083, 0.375, 0.5083, 0.375, 0.2083, 0.4375, 0.2083, 0.4375, 0.2417, 0.375, 0.2417, 0.4375, 0.2083, 0.5, 0.2083, 0.5, 0.2417, 0.4375, 0.2417, 0.4375, 0.5, 0.5, 0.5, 0.5, 0.5083, 0.4375, 0.5083, 0.625, 0.25, 0.625, 0.2417, 0.625, 0.2417, 0.625, 0.25, 0.4375, 0.7417, 0.5, 0.7417, 0.5, 0.7417, 0.4375, 0.7417, 0.5, 0.5, 0.625, 0.5, 0.625, 0.5083, 0.5, 0.5083, 0.625, 0.008333, 0.625, 0.0, 0.625, 0.0, 0.625, 0.008333, 0.625, 0.5417, 0.625, 0.5083, 0.625, 0.5083, 0.625, 0.5417, 0.5, 0.2083, 0.625, 0.2083, 0.625, 0.2417, 0.5, 0.2417, 0.625, 0.8333, 0.625, 0.75, 0.625, 0.75, 0.625, 0.8333, 0.625, 0.25, 0.625, 0.25, 0.625, 0.25, 0.625, 0.25, 0.625, 0.8333, 0.625, 0.75, 0.625, 0.75, 0.625, 0.8333, 0.7917, 0.75, 0.875, 0.75, 0.875, 0.75, 0.7917, 0.75, 0.625, 0.3333, 0.625, 0.25, 0.625, 0.25, 0.625, 0.3333, 0.625, 0.6667, 0.625, 0.6458, 0.625, 0.6458, 0.625, 0.6667, 0.625, 0.3333, 0.625, 0.25, 0.625, 0.25, 0.625, 0.3333, 0.7083, 0.5, 0.625, 0.5, 0.625, 0.5, 0.7083, 0.5, 0.625, 0.2417, 0.625, 0.2083, 0.625, 0.2083, 0.625, 0.2417, 0.625, 0.06944, 0.625, 0.05556, 0.625, 0.05556, 0.625, 0.06944, 0.625, 0.05556, 0.625, 0.04167, 0.625, 0.04167, 0.625, 0.05556, 0.625, 0.1042, 0.625, 0.08333, 0.625, 0.08333, 0.625, 0.1042, 0.625, 0.125, 0.625, 0.1042, 0.625, 0.1042, 0.625, 0.125, 0.625, 0.2083, 0.625, 0.1944, 0.625, 0.1944, 0.625, 0.2083, 0.625, 0.1944, 0.625, 0.1806, 0.625, 0.1806, 0.625, 0.1944, 0.625, 0.1667, 0.625, 0.1458, 0.625, 0.1458, 0.625, 0.1667, 0.625, 0.1458, 0.625, 0.125, 0.625, 0.125, 0.625, 0.1458, 0.625, 0.008333, 0.625, 0.0, 0.625, 0.0, 0.625, 0.008333, 0.625, 0.25, 0.625, 0.25, 0.625, 0.25, 0.625, 0.25, 0.625, 0.08333, 0.625, 0.06944, 0.625, 0.06944, 0.625, 0.08333, 0.625, 0.1806, 0.625, 0.1667, 0.625, 0.1667, 0.625, 0.1806, 0.625, 0.04167, 0.625, 0.008333, 0.625, 0.008333, 0.625, 0.04167, 0.625, 0.25, 0.625, 0.2417, 0.625, 0.2417, 0.625, 0.25, 0.625, 0.0, 0.625, 0.0, 0.625, 0.0, 0.625, 0.0, 0.875, 0.6667, 0.875, 0.6458, 0.875, 0.6458, 0.875, 0.6667, 0.625, 0.06944, 0.625, 0.05556, 0.625, 0.05556, 0.625, 0.06944, 0.875, 0.7417, 0.875, 0.7083, 0.875, 0.7083, 0.875, 0.7417, 0.875, 0.75, 0.875, 0.7417, 0.875, 0.7417, 0.875, 0.75, 0.625, 0.1806, 0.625, 0.1667, 0.625, 0.1667, 0.625, 0.1806, 0.875, 0.6806, 0.875, 0.6667, 0.875, 0.6667, 0.875, 0.6806, 0.625, 0.1944, 0.625, 0.1806, 0.625, 0.1806, 0.625, 0.1944, 0.625, 0.2417, 0.625, 0.2083, 0.625, 0.2083, 0.625, 0.2417, 0.625, 0.1667, 0.625, 0.1458, 0.625, 0.1458, 0.625, 0.1667, 0.625, 1.0, 0.625, 1.0, 0.625, 1.0, 0.625, 1.0, 0.625, 0.2083, 0.625, 0.1944, 0.625, 0.1944, 0.625, 0.2083, 0.875, 0.6042, 0.875, 0.5833, 0.875, 0.5833, 0.875, 0.6042, 0.875, 0.75, 0.875, 0.75, 0.875, 0.75, 0.875, 0.75, 0.875, 0.5083, 0.875, 0.5, 0.875, 0.5, 0.875, 0.5083, 0.875, 0.7083, 0.875, 0.6944, 0.875, 0.6944, 0.875, 0.7083, 0.875, 0.5556, 0.875, 0.5417, 0.875, 0.5417, 0.875, 0.5556, 0.875, 0.6944, 0.875, 0.6806, 0.875, 0.6806, 0.875, 0.6944, 0.625, 0.125, 0.625, 0.1042, 0.625, 0.1042, 0.625, 0.125, 0.625, 0.6944, 0.625, 0.6806, 0.625, 0.6806, 0.625, 0.6944, 0.625, 0.6806, 0.625, 0.6667, 0.625, 0.6667, 0.625, 0.6806, 0.625, 0.625, 0.625, 0.6042, 0.625, 0.6042, 0.625, 0.625, 0.625, 0.6458, 0.625, 0.625, 0.625, 0.625, 0.625, 0.6458, 0.625, 0.6042, 0.625, 0.5833, 0.625, 0.5833, 0.625, 0.6042, 0.625, 0.5556, 0.625, 0.5417, 0.625, 0.5417, 0.625, 0.5556, 0.625, 0.6667, 0.625, 0.6458, 0.625, 0.6458, 0.625, 0.6667, 0.625, 0.7417, 0.625, 0.7083, 0.625, 0.7083, 0.625, 0.7417, 0.625, 0.5083, 0.625, 0.5, 0.625, 0.5, 0.625, 0.5083, 0.625, 0.5694, 0.625, 0.5556, 0.625, 0.5556, 0.625, 0.5694, 0.625, 0.7083, 0.625, 0.6944, 0.625, 0.6944, 0.625, 0.7083, 0.625, 0.75, 0.625, 0.75, 0.625, 0.75, 0.625, 0.75, 0.625, 0.5833, 0.625, 0.5694, 0.625, 0.5694, 0.625, 0.5833, 0.625, 0.75, 0.625, 0.7417, 0.625, 0.7417, 0.625, 0.75, 0.625, 0.5417, 0.625, 0.5083, 0.625, 0.5083, 0.625, 0.5417, 0.625, 0.5, 0.625, 0.5, 0.625, 0.5, 0.625, 0.5, 0.625, 0.75, 0.625, 0.7417, 0.625, 0.7417, 0.625, 0.75, 0.625, 0.5417, 0.625, 0.5556, 0.625, 0.5556, 0.625, 0.5417, 0.625, 0.5, 0.625, 0.5083, 0.625, 0.5083, 0.625, 0.5, 0.625, 0.5, 0.625, 0.5, 0.625, 0.5, 0.625, 0.5, 0.625, 0.6458, 0.625, 0.6667, 0.625, 0.6667, 0.625, 0.6458, 0.625, 0.5556, 0.625, 0.5694, 0.625, 0.5694, 0.625, 0.5556, 0.625, 0.5, 0.625, 0.5, 0.625, 0.5, 0.625, 0.5, 0.625, 0.6944, 0.625, 0.7083, 0.625, 0.7083, 0.625, 0.6944, 0.625, 0.7083, 0.625, 0.7417, 0.625, 0.7417, 0.625, 0.7083, 0.625, 0.75, 0.625, 0.75, 0.625, 0.75, 0.625, 0.75, 0.625, 0.625, 0.625, 0.6458, 0.625, 0.6458, 0.625, 0.625, 0.625, 0.75, 0.625, 0.75, 0.625, 0.75, 0.625, 0.75, 0.625, 0.6458, 0.625, 0.625, 0.625, 0.625, 0.625, 0.6458, 0.625, 0.75, 0.625, 0.75, 0.625, 0.75, 0.625, 0.75, 0.625, 0.6667, 0.625, 0.6806, 0.625, 0.6806, 0.625, 0.6667, 0.625, 0.6806, 0.625, 0.6944, 0.625, 0.6944, 0.625, 0.6806, 0.625, 0.7417, 0.625, 0.7083, 0.625, 0.7083, 0.625, 0.7417, 0.625, 0.5083, 0.625, 0.5, 0.625, 0.5, 0.625, 0.5083, 0.625, 0.75, 0.375, 0.75, 0.375, 0.7417, 0.625, 0.7417, 0.0, 0.0, 0.0, 0.0, 0.0, 0.0, 0.0, 0.0, 0.0, 0.0, 0.0, 0.0, 0.0, 0.0, 0.0, 0.0, 0.0, 0.0, 0.0, 0.0, 0.0, 0.0, 0.0, 0.0, 0.0, 0.0, 0.0, 0.0, 0.0, 0.0, 0.0, 0.0, 0.0, 0.0, 0.0, 0.0, 0.0, 0.0, 0.0, 0.0, 0.0, 0.0, 0.0, 0.0, 0.0, 0.0, 0.0, 0.0, 0.0, 0.0, 0.0, 0.0, 0.0, 0.0, 0.0, 0.0, 0.0, 0.0, 0.0, 0.0, 0.0, 0.0, 0.0, 0.0, 0.0, 0.0, 0.0, 0.0, 0.0, 0.0, 0.0, 0.0, 0.0, 0.0, 0.0, 0.0, 0.0, 0.0, 0.0, 0.0, 0.0, 0.0, 0.0, 0.0, 0.0, 0.0, 0.0, 0.0, 0.0, 0.0, 0.0, 0.0, 0.0, 0.0, 0.0, 0.0, 0.0, 0.0, 0.0, 0.0, 0.0, 0.0, 0.0, 0.0, 0.0, 0.0, 0.0, 0.0, 0.0, 0.0, 0.0, 0.0, 0.0, 0.0, 0.0, 0.0, 0.0, 0.0, 0.0, 0.0, 0.0, 0.0, 0.0, 0.0, 0.0, 0.0, 0.0, 0.0, 0.0, 0.0, 0.0, 0.0, 0.0, 0.0, 0.0, 0.0, 0.0, 0.0, 0.0, 0.0, 0.0, 0.0, 0.0, 0.0, 0.0, 0.0, 0.0, 0.0, 0.0, 0.0, 0.0, 0.0, 0.0, 0.0, 0.0, 0.0, 0.0, 0.0, 0.0, 0.0, 0.0, 0.0, 0.0, 0.0, 0.0, 0.0, 0.0, 0.0, 0.0, 0.0, 0.0, 0.0, 0.0, 0.0, 0.0, 0.0, 0.0, 0.0, 0.0, 0.0, 0.0, 0.0, 0.0, 0.0, 0.0, 0.0, 0.0, 0.0, 0.0, 0.0, 0.0, 0.0, 0.0, 0.0, 0.0, 0.0, 0.0, 0.0, 0.0, 0.0, 0.375, 0.008333, 0.375, 0.008333, 0.375, 0.0, 0.375, 0.0, 0.375, 0.05556, 0.375, 0.06944, 0.375, 0.06944, 0.375, 0.05556, 0.375, 1.0, 0.375, 1.0, 0.375, 0.9167, 0.375, 0.9167, 0.375, 0.75, 0.375, 0.75, 0.375, 0.7417, 0.375, 0.7417, 0.375, 0.06944, 0.375, 0.08333, 0.375, 0.08333, 0.375, 0.06944, 0.375, 0.7083, 0.375, 0.7417, 0.375, 0.7417, 0.375, 0.7083, 0.0, 0.0, 0.0, 0.0, 0.0, 0.0, 0.0, 0.0, 0.375, 0.8333, 0.375, 0.8333, 0.375, 0.75, 0.375, 0.75, 0.375, 0.7083, 0.375, 0.7083, 0.375, 0.7083, 0.375, 0.7083, 0.375, 0.1806, 0.375, 0.1944, 0.375, 0.1944, 0.375, 0.1806, 0.0, 0.0, 0.0, 0.0, 0.0, 0.0, 0.0, 0.0, 0.625, 0.008333, 0.375, 0.008333, 0.375, 0.0, 0.625, 0.0, 0.375, 0.5, 0.625, 0.5, 0.625, 0.5083, 0.375, 0.5083, 0.4375, 0.5083, 0.4375, 0.5083, 0.5, 0.5083, 0.5, 0.5083, 0.0, 0.0, 0.0, 0.0, 0.0, 0.0, 0.0, 0.0, 0.4375, 0.25, 0.4375, 0.2417, 0.4375, 0.2417, 0.4375, 0.25, 0.375, 0.1042, 0.375, 0.125, 0.375, 0.125, 0.375, 0.1042, 0.375, 0.5, 0.375, 0.5, 0.375, 0.4167, 0.375, 0.4167, 0.375, 0.1944, 0.375, 0.2083, 0.375, 0.2083, 0.375, 0.1944, 0.375, 0.5417, 0.375, 0.5417, 0.375, 0.5417, 0.375, 0.5417, 0.0, 0.0, 0.0, 0.0, 0.0, 0.0, 0.0, 0.0, 0.375, 0.25, 0.375, 0.25, 0.375, 0.2417, 0.375, 0.2417, 0.375, 0.008333, 0.375, 0.04167, 0.375, 0.04167, 0.375, 0.008333, 0.375, 0.5556, 0.375, 0.5694, 0.375, 0.5694, 0.375, 0.5556, 0.0, 0.0, 0.0, 0.0, 0.0, 0.0, 0.0, 0.0, 0.375, 0.3333, 0.375, 0.3333, 0.375, 0.25, 0.375, 0.25, 0.375, 0.5083, 0.375, 0.5417, 0.375, 0.5417, 0.375, 0.5083, 0.375, 0.5083, 0.375, 0.5083, 0.375, 0.5, 0.375, 0.5, 0.375, 0.125, 0.375, 0.1458, 0.375, 0.1458, 0.375, 0.125, 0.375, 0.1667, 0.375, 0.1806, 0.375, 0.1806, 0.375, 0.1667, 0.375, 0.2083, 0.375, 0.2417, 0.375, 0.2417, 0.375, 0.2083, 0.375, 0.04167, 0.375, 0.05556, 0.375, 0.05556, 0.375, 0.04167, 0.375, 0.4167, 0.375, 0.4167, 0.375, 0.3333, 0.375, 0.3333, 0.375, 0.08333, 0.375, 0.1042, 0.375, 0.1042, 0.375, 0.08333, 0.875, 0.5, 0.7917, 0.5, 0.7917, 0.5, 0.875, 0.5, 0.7917, 0.5, 0.7083, 0.5, 0.7083, 0.5, 0.7917, 0.5, 0.625, 0.5, 0.625, 0.4167, 0.625, 0.4167, 0.625, 0.5, 0.625, 0.4167, 0.625, 0.3333, 0.625, 0.3333, 0.625, 0.4167, 0.625, 0.5, 0.625, 0.4167, 0.625, 0.4167, 0.625, 0.5, 0.625, 0.4167, 0.625, 0.3333, 0.625, 0.3333, 0.625, 0.4167, 0.625, 0.75, 0.7083, 0.75, 0.7083, 0.75, 0.625, 0.75, 0.7083, 0.75, 0.7917, 0.75, 0.7917, 0.75, 0.7083, 0.75, 0.625, 1.0, 0.625, 0.9167, 0.625, 0.9167, 0.625, 1.0, 0.625, 0.9167, 0.625, 0.8333, 0.625, 0.8333, 0.625, 0.9167, 0.625, 1.0, 0.625, 0.9167, 0.625, 0.9167, 0.625, 1.0, 0.625, 0.9167, 0.625, 0.8333, 0.625, 0.8333, 0.625, 0.9167, 0.625, 0.5, 0.7083, 0.5, 0.7083, 0.5083, 0.625, 0.5083, 0.7083, 0.5, 0.7917, 0.5, 0.7917, 0.5083, 0.7083, 0.5083, 0.625, 0.7083, 0.7083, 0.7083, 0.7083, 0.7417, 0.625, 0.7417, 0.7083, 0.7083, 0.7917, 0.7083, 0.7917, 0.7417, 0.7083, 0.7417, 0.625, 0.5556, 0.7083, 0.5556, 0.7083, 0.5694, 0.625, 0.5694, 0.7083, 0.5556, 0.7917, 0.5556, 0.7917, 0.5694, 0.7083, 0.5694, 0.625, 0.5417, 0.7083, 0.5417, 0.7083, 0.5556, 0.625, 0.5556, 0.7083, 0.5417, 0.7917, 0.5417, 0.7917, 0.5556, 0.7083, 0.5556, 0.625, 0.6806, 0.7083, 0.6806, 0.7083, 0.6944, 0.625, 0.6944, 0.7083, 0.6806, 0.7917, 0.6806, 0.7917, 0.6944, 0.7083, 0.6944, 0.625, 0.6667, 0.7083, 0.6667, 0.7083, 0.6806, 0.625, 0.6806, 0.7083, 0.6667, 0.7917, 0.6667, 0.7917, 0.6806, 0.7083, 0.6806, 0.625, 0.625, 0.7083, 0.625, 0.7083, 0.6458, 0.625, 0.6458, 0.7083, 0.625, 0.7917, 0.625, 0.7917, 0.6458, 0.7083, 0.6458, 0.625, 0.5833, 0.7083, 0.5833, 0.7083, 0.6042, 0.625, 0.6042, 0.7083, 0.5833, 0.7917, 0.5833, 0.7917, 0.6042, 0.7083, 0.6042, 0.625, 0.5694, 0.7083, 0.5694, 0.7083, 0.5833, 0.625, 0.5833, 0.7083, 0.5694, 0.7917, 0.5694, 0.7917, 0.5833, 0.7083, 0.5833, 0.625, 0.5083, 0.7083, 0.5083, 0.7083, 0.5417, 0.625, 0.5417, 0.7083, 0.5083, 0.7917, 0.5083, 0.7917, 0.5417, 0.7083, 0.5417, 0.625, 0.6944, 0.7083, 0.6944, 0.7083, 0.7083, 0.625, 0.7083, 0.7083, 0.6944, 0.7917, 0.6944, 0.7917, 0.7083, 0.7083, 0.7083, 0.625, 0.6458, 0.7083, 0.6458, 0.7083, 0.6667, 0.625, 0.6667, 0.7083, 0.6458, 0.7917, 0.6458, 0.7917, 0.6667, 0.7083, 0.6667, 0.625, 0.6042, 0.7083, 0.6042, 0.7083, 0.625, 0.625, 0.625, 0.7083, 0.6042, 0.7917, 0.6042, 0.7917, 0.625, 0.7083, 0.625, 0.625, 0.7417, 0.7083, 0.7417, 0.7083, 0.75, 0.625, 0.75, 0.7083, 0.7417, 0.7917, 0.7417, 0.7917, 0.75, 0.7083, 0.75, 0.375, 0.75, 0.4375, 0.75, 0.4375, 0.8333, 0.375, 0.8333, 0.375, 0.8333, 0.4375, 0.8333, 0.4375, 0.9167, 0.375, 0.9167, 0.375, 0.25, 0.4375, 0.25, 0.4375, 0.3333, 0.375, 0.3333, 0.375, 0.3333, 0.4375, 0.3333, 0.4375, 0.4167, 0.375, 0.4167, 0.625, 0.25, 0.4375, 0.25, 0.4375, 0.2417, 0.625, 0.2417, 0.4375, 0.3333, 0.5, 0.3333, 0.5, 0.4167, 0.4375, 0.4167, 0.4375, 0.75, 0.5, 0.75, 0.5, 0.8333, 0.4375, 0.8333, 0.4375, 0.8333, 0.5, 0.8333, 0.5, 0.9167, 0.4375, 0.9167, 0.625, 0.5, 0.625, 0.4167, 0.625, 0.4167, 0.625, 0.5, 0.625, 0.4167, 0.625, 0.3333, 0.625, 0.3333, 0.625, 0.4167, 0.625, 1.0, 0.625, 0.9167, 0.625, 0.9167, 0.625, 1.0, 0.625, 0.9167, 0.625, 0.8333, 0.625, 0.8333, 0.625, 0.9167, 0.5, 0.75, 0.625, 0.75, 0.625, 0.8333, 0.5, 0.8333, 0.5, 0.8333, 0.625, 0.8333, 0.625, 0.9167, 0.5, 0.9167, 0.5, 0.3333, 0.625, 0.3333, 0.625, 0.4167, 0.5, 0.4167, 0.2917, 0.6042, 0.375, 0.6042, 0.375, 0.625, 0.2917, 0.625, 0.375, 0.6042, 0.375, 0.5833, 0.375, 0.5833, 0.375, 0.6042, 0.2917, 0.6458, 0.375, 0.6458, 0.375, 0.6667, 0.2917, 0.6667, 0.2917, 0.6944, 0.375, 0.6944, 0.375, 0.7083, 0.2917, 0.7083, 0.375, 0.6806, 0.375, 0.6667, 0.375, 0.6667, 0.375, 0.6806, 0.2917, 0.5083, 0.375, 0.5083, 0.375, 0.5417, 0.2917, 0.5417, 0.2917, 0.5694, 0.375, 0.5694, 0.375, 0.5833, 0.2917, 0.5833, 0.375, 0.5556, 0.375, 0.5417, 0.375, 0.5417, 0.375, 0.5556, 0.375, 0.6458, 0.375, 0.625, 0.375, 0.625, 0.375, 0.6458, 0.375, 0.625, 0.375, 0.6042, 0.375, 0.6042, 0.375, 0.625, 0.2917, 0.5833, 0.375, 0.5833, 0.375, 0.6042, 0.2917, 0.6042, 0.375, 0.6667, 0.375, 0.6458, 0.375, 0.6458, 0.375, 0.6667, 0.2917, 0.625, 0.375, 0.625, 0.375, 0.6458, 0.2917, 0.6458, 0.375, 0.7083, 0.375, 0.6944, 0.375, 0.6944, 0.375, 0.7083, 0.375, 0.6944, 0.375, 0.6806, 0.375, 0.6806, 0.375, 0.6944, 0.2917, 0.6667, 0.375, 0.6667, 0.375, 0.6806, 0.2917, 0.6806, 0.2917, 0.6806, 0.375, 0.6806, 0.375, 0.6944, 0.2917, 0.6944, 0.375, 0.5833, 0.375, 0.5694, 0.375, 0.5694, 0.375, 0.5833, 0.375, 0.5694, 0.375, 0.5556, 0.375, 0.5556, 0.375, 0.5694, 0.2917, 0.5417, 0.375, 0.5417, 0.375, 0.5556, 0.2917, 0.5556, 0.2917, 0.5556, 0.375, 0.5556, 0.375, 0.5694, 0.2917, 0.5694, 0.2917, 0.7083, 0.375, 0.7083, 0.375, 0.7417, 0.2917, 0.7417, 0.2083, 0.7083, 0.2917, 0.7083, 0.2917, 0.7417, 0.2083, 0.7417, 0.2083, 0.5556, 0.2917, 0.5556, 0.2917, 0.5694, 0.2083, 0.5694, 0.2083, 0.5417, 0.2917, 0.5417, 0.2917, 0.5556, 0.2083, 0.5556, 0.2083, 0.6806, 0.2917, 0.6806, 0.2917, 0.6944, 0.2083, 0.6944, 0.2083, 0.6667, 0.2917, 0.6667, 0.2917, 0.6806, 0.2083, 0.6806, 0.2083, 0.625, 0.2917, 0.625, 0.2917, 0.6458, 0.2083, 0.6458, 0.2083, 0.5833, 0.2917, 0.5833, 0.2917, 0.6042, 0.2083, 0.6042, 0.2083, 0.5694, 0.2917, 0.5694, 0.2917, 0.5833, 0.2083, 0.5833, 0.2083, 0.5083, 0.2917, 0.5083, 0.2917, 0.5417, 0.2083, 0.5417, 0.2083, 0.6944, 0.2917, 0.6944, 0.2917, 0.7083, 0.2083, 0.7083, 0.2083, 0.6458, 0.2917, 0.6458, 0.2917, 0.6667, 0.2083, 0.6667, 0.2083, 0.6042, 0.2917, 0.6042, 0.2917, 0.625, 0.2083, 0.625, 0.0, 0.0, 0.0, 0.0, 0.0, 0.0, 0.0, 0.0, 0.2083, 0.6806, 0.2083, 0.6944, 0.375, 0.05556, 0.375, 0.06944, 0.2083, 0.6458, 0.2083, 0.6667, 0.375, 0.08333, 0.375, 0.1042, 0.2083, 0.6042, 0.2083, 0.625, 0.375, 0.125, 0.375, 0.1458, 0.2083, 0.5694, 0.2083, 0.5833, 0.375, 0.1667, 0.375, 0.1806, 0.2083, 0.5417, 0.2083, 0.5556, 0.375, 0.1944, 0.375, 0.2083, 0.0, 0.0, 0.0, 0.0, 0.0, 0.0, 0.0, 0.0, 0.0, 0.0, 0.0, 0.0, 0.0, 0.0, 0.0, 0.0, 0.0, 0.0, 0.0, 0.0, 0.0, 0.0, 0.0, 0.0, 0.0, 0.0, 0.0, 0.0, 0.0, 0.0, 0.0, 0.0, 0.0, 0.0, 0.0, 0.0, 0.0, 0.0, 0.0, 0.0, 0.0, 0.0, 0.0, 0.0, 0.0, 0.0, 0.0, 0.0, 0.0, 0.0, 0.0, 0.0, 0.0, 0.0, 0.0, 0.0, 0.0, 0.0, 0.0, 0.0, 0.0, 0.0, 0.0, 0.0, 0.0, 0.0, 0.0, 0.0, 0.0, 0.0, 0.0, 0.0, 0.0, 0.0, 0.0, 0.0, 0.0, 0.0, 0.0, 0.0, 0.0, 0.0, 0.0, 0.0, 0.0, 0.0, 0.0, 0.0, 0.0, 0.0, 0.0, 0.0, 0.0, 0.0, 0.0, 0.0, 0.375, 0.5083, 0.375, 0.5417, 0.2917, 0.5285, 0.2917, 0.5083, 0.2917, 0.5083, 0.2083, 0.5083, 0.2083, 0.5417, 0.2917, 0.5285, 0.0, 0.0, 0.0, 0.0, 0.0, 0.0, 0.0, 0.0, 0.0, 0.0, 0.0, 0.0, 0.0, 0.0, 0.0, 0.0, 0.0, 0.0, 0.0, 0.0, 0.3333, 0.5578, 0.3333, 0.571, 0.2917, 0.5725, 0.2917, 0.56, 0.1037, 0.2223, 0.2074, 0.4445, 0.2019, 0.448, 0.101, 0.224, 0.2074, 0.4445, 0.2083, 0.5694, 0.2083, 0.5833, 0.2019, 0.448, 0.101, 0.224, 0.2019, 0.448, 0.1989, 0.4568, 0.09944, 0.2284, 0.2019, 0.448, 0.2083, 0.5833, 0.2083, 0.6042, 0.1989, 0.4568, 0.09944, 0.2284, 0.1989, 0.4568, 0.1979, 0.4688, 0.09896, 0.2344, 0.1989, 0.4568, 0.2083, 0.6042, 0.2083, 0.625, 0.1979, 0.4688, 0.09896, 0.2344, 0.1979, 0.4688, 0.1989, 0.4839, 0.09944, 0.242, 0.1979, 0.4688, 0.2083, 0.625, 0.2083, 0.6458, 0.1989, 0.4839, 0.09944, 0.242, 0.1989, 0.4839, 0.2019, 0.5027, 0.101, 0.2514, 0.1989, 0.4839, 0.2083, 0.6458, 0.2083, 0.6667, 0.2019, 0.5027, 0.101, 0.2514, 0.2019, 0.5027, 0.2074, 0.5246, 0.1037, 0.2623, 0.2019, 0.5027, 0.2083, 0.6667, 0.2083, 0.6806, 0.2074, 0.5246, 0.3333, 0.679, 0.3333, 0.6936, 0.2917, 0.6928, 0.2917, 0.6775, 0.375, 0.7083, 0.375, 0.7417, 0.2917, 0.7417, 0.2917, 0.7215, 0.2917, 0.7215, 0.2083, 0.7083, 0.2083, 0.7417, 0.2917, 0.7417, 0.0, 0.0, 0.0, 0.0, 0.2917, 0.7215, 0.0, 0.0, 0.0, 0.0, 0.2917, 0.5285, 0.2083, 0.6944, 0.2917, 0.6928, 0.2917, 0.6775, 0.2083, 0.6806, 0.2083, 0.7083, 0.2917, 0.7215, 0.0, 0.0, 0.2083, 0.6944, 0.2083, 0.5694, 0.2074, 0.4445, 0.2917, 0.56, 0.2083, 0.5556, 0.2083, 0.5556, 0.2917, 0.56, 0.2917, 0.5285, 0.2083, 0.5417, 0.0, 0.0, 0.0, 0.0, 0.0, 0.0, 0.0, 0.0, 0.0, 0.0, 0.0, 0.0, 0.0, 0.0, 0.0, 0.0, 0.0, 0.0, 0.0, 0.0, 0.0, 0.0, 0.0, 0.0, 0.4375, 0.7417, 0.4375, 0.008333, 0.5, 0.008333, 0.0, 0.0, 0.0, 0.0, 0.0, 0.0, 0.4375, 0.7417, 0.0, 0.0, 0.0, 0.0, 0.0, 0.0, 0.0, 0.0, 0.0, 0.0, 0.4375, 0.2417, 0.4375, 0.5083, 0.5, 0.5083, 0.0, 0.0, 0.0, 0.0, 0.0, 0.0, 0.4375, 0.2417, 0.0, 0.0, 0.2917, 0.7417, 0.4375, 0.7417, 0.4375, 0.7417, 0.2917, 0.7215, 0.0, 0.0, 0.0, 0.0, 0.5, 0.5083, 0.5, 0.5083, 0.5, 0.7417, 0.0, 0.0, 0.0, 0.0, 0.0, 0.0, 0.2917, 0.5285, 0.4375, 0.5083, 0.0, 0.0, 0.2917, 0.5083, 0.4375, 0.5083, 0.4375, 0.5083, 0.5, 0.5083, 0.5, 0.5083, 0.5, 0.7417, 0.5, 0.7417, 0.4375, 0.7417, 0.4375, 0.7417, 0.4375, 0.6667, 0.4375, 0.6806, 0.4375, 0.6806, 0.4375, 0.6667, 0.4375, 0.6042, 0.4375, 0.625, 0.4375, 0.625, 0.4375, 0.6042, 0.4375, 0.5833, 0.4375, 0.6042, 0.4375, 0.6042, 0.4375, 0.5833, 0.4375, 0.625, 0.4375, 0.6458, 0.4375, 0.6458, 0.4375, 0.625, 0.4375, 0.5694, 0.4375, 0.5833, 0.4375, 0.5833, 0.4375, 0.5694, 0.4375, 0.6458, 0.4375, 0.6667, 0.4375, 0.6667, 0.4375, 0.6458, 0.5, 0.5694, 0.5, 0.5833, 0.4375, 0.5833, 0.4375, 0.5694, 0.625, 0.5833, 0.625, 0.5833, 0.5, 0.5833, 0.5, 0.5833, 0.625, 0.5833, 0.625, 0.5833, 0.5, 0.5833, 0.5, 0.5833, 0.625, 0.5833, 0.625, 0.5833, 0.5, 0.5833, 0.5, 0.5833, 0.5, 0.6667, 0.5, 0.5833, 0.625, 0.5833, 0.625, 0.6667, 0.4375, 0.6042, 0.4375, 0.5833, 0.5, 0.5833, 0.5, 0.5833, 0.4375, 0.625, 0.4375, 0.6042, 0.5, 0.5833, 0.5, 0.5833, 0.4375, 0.6458, 0.4375, 0.625, 0.5, 0.5833, 0.5, 0.5833, 0.4375, 0.6458, 0.5, 0.5833, 0.5, 0.6667, 0.4375, 0.6667, 0.4375, 0.6806, 0.4375, 0.6667, 0.5, 0.6667, 0.5, 0.6806, 0.4375, 0.5083, 0.4375, 0.5083, 0.5, 0.5083, 0.5, 0.5083, 0.5, 0.5083, 0.0, 0.0, 0.0, 0.0, 0.5, 0.5083, 0.2917, 0.5285, 0.0, 0.0, 0.4375, 0.5083, 0.4375, 0.5083, 0.5, 0.7417, 0.5, 0.7417, 0.4375, 0.7417, 0.4375, 0.7417, 0.0, 0.0, 0.0, 0.0, 0.0, 0.0, 0.0, 0.0, 0.0, 0.0, 0.2917, 0.7215, 0.4375, 0.7417, 0.4375, 0.7417, 0.4375, 0.5083, 0.4375, 0.5083, 0.5, 0.5083, 0.5, 0.5083, 0.5, 0.7417, 0.5, 0.7417, 0.4375, 0.7417, 0.4375, 0.7417, 0.0, 0.0, 0.5, 0.5083, 0.5, 0.5083, 0.0, 0.0, 0.0, 0.0, 0.5, 0.7417, 0.0, 0.0, 0.0, 0.0, 0.2917, 0.5725, 0.4375, 0.5083, 0.4375, 0.5083, 0.2917, 0.56, 0.2917, 0.6928, 0.4375, 0.7417, 0.4375, 0.7417, 0.2917, 0.6775, 0.5, 0.5083, 0.5, 0.5083, 0.0, 0.0, 0.0, 0.0, 0.0, 0.0, 0.0, 0.0, 0.5, 0.7417, 0.5, 0.7417, 0.5, 0.5083, 0.5, 0.5083, 0.0, 0.0, 0.0, 0.0, 0.375, 0.6806, 0.375, 0.6944, 0.3333, 0.6936, 0.3333, 0.679, 0.0, 0.0, 0.101, 0.2514, 0.1037, 0.2623, 0.0, 0.0, 0.0, 0.0, 0.09944, 0.242, 0.101, 0.2514, 0.0, 0.0, 0.0, 0.0, 0.09896, 0.2344, 0.09944, 0.242, 0.0, 0.0, 0.0, 0.0, 0.09944, 0.2284, 0.09896, 0.2344, 0.0, 0.0, 0.0, 0.0, 0.101, 0.224, 0.09944, 0.2284, 0.0, 0.0, 0.0, 0.0, 0.1037, 0.2223, 0.101, 0.224, 0.0, 0.0, 0.375, 0.5556, 0.375, 0.5694, 0.3333, 0.571, 0.3333, 0.5578, 0.375, 0.5694, 0.4375, 0.5694, 0.4375, 0.5694, 0.1037, 0.2223, 0.4375, 0.6806, 0.375, 0.6806, 0.3333, 0.679, 0.4375, 0.6806, 0.3333, 0.679, 0.2917, 0.6775, 0.4375, 0.7417, 0.4375, 0.6806, 0.1037, 0.2223, 0.4375, 0.5694, 0.4375, 0.5083, 0.2074, 0.4445, 0.4375, 0.6458, 0.4375, 0.6458, 0.4375, 0.625, 0.4375, 0.625, 0.4375, 0.6806, 0.4375, 0.6806, 0.4375, 0.6667, 0.4375, 0.6667, 0.4375, 0.6667, 0.4375, 0.6667, 0.4375, 0.6458, 0.4375, 0.6458, 0.4375, 0.6042, 0.4375, 0.6042, 0.4375, 0.5833, 0.4375, 0.5833, 0.4375, 0.5833, 0.4375, 0.5833, 0.4375, 0.5694, 0.4375, 0.5694, 0.4375, 0.625, 0.4375, 0.625, 0.4375, 0.6042, 0.4375, 0.6042, 0.4375, 0.5694, 0.4375, 0.5833, 0.5, 0.5083, 0.5, 0.5083, 0.4375, 0.6806, 0.5, 0.7417, 0.5, 0.7417, 0.4375, 0.6667, 0.5, 0.5083, 0.5, 0.5083, 0.0, 0.0, 0.0, 0.0, 0.5, 0.5083, 0.5, 0.5083, 0.0, 0.0, 0.0, 0.0, 0.5, 0.7417, 0.0, 0.0, 0.0, 0.0, 0.5, 0.5083, 0.4375, 0.6458, 0.4375, 0.6667, 0.5, 0.7417, 0.5, 0.5083, 0.5, 0.5083, 0.5, 0.5083, 0.4375, 0.5833, 0.4375, 0.6042, 0.4375, 0.6042, 0.4375, 0.625, 0.5, 0.5083, 0.5, 0.5083, 0.4375, 0.625, 0.4375, 0.6458, 0.5, 0.5083, 0.5, 0.5083, 0.0, 0.0, 0.0, 0.0, 0.0, 0.0, 0.0, 0.0, 0.0, 0.0, 0.0, 0.0, 0.0, 0.0, 0.0, 0.0, 0.0, 0.0, 0.0, 0.0, 0.0, 0.0, 0.0, 0.0, 0.0, 0.0, 0.0, 0.0, 0.0, 0.0, 0.0, 0.0, 0.0, 0.0, 0.0, 0.0, 0.0, 0.0, 0.0, 0.0, 0.0, 0.0, 0.0, 0.0, 0.0, 0.0, 0.0, 0.0, 0.0, 0.0, 0.0, 0.0, 0.0, 0.0, 0.0, 0.0, 0.0, 0.0, 0.0, 0.0, 0.0, 0.0, 0.0, 0.0, 0.0, 0.0, 0.0, 0.0, 0.0, 0.0, 0.0, 0.0, 0.0, 0.0, 0.0, 0.0, 0.0, 0.0, 0.0, 0.0, 0.0, 0.0, 0.0, 0.0, 0.0, 0.0, 0.0, 0.0, 0.0, 0.0, 0.0, 0.0, 0.0, 0.0, 0.0, 0.0, 0.0, 0.0, 0.0, 0.0, 0.0, 0.0, 0.0, 0.0, 0.0, 0.0, 0.0, 0.0, 0.0, 0.0, 0.0, 0.0, 0.0, 0.0, 0.0, 0.0, 0.0, 0.0, 0.0, 0.0, 0.0, 0.0, 0.0, 0.0, 0.0, 0.0, 0.0, 0.0, 0.0, 0.0, 0.0, 0.0, 0.0, 0.0, 0.0, 0.0, 0.0, 0.0, 0.0, 0.0, 0.0, 0.0, 0.0, 0.0, 0.0, 0.0, 0.0, 0.0, 0.0, 0.0, 0.0, 0.0, 0.0, 0.0, 0.0, 0.0, 0.0, 0.0, 0.0, 0.0, 0.0, 0.0, 0.0, 0.0, 0.0, 0.0, 0.0, 0.0, 0.0, 0.0, 0.0, 0.0, 0.0, 0.0, 0.0, 0.0, 0.0, 0.0, 0.0, 0.0, 0.0, 0.0, 0.0, 0.0, 0.0, 0.0, 0.0, 0.0, 0.0, 0.0, 0.0, 0.0, 0.0, 0.0, 0.0, 0.0, 0.0, 0.0, 0.0, 0.0, 0.0, 0.0, 0.0, 0.0, 0.0, 0.0, 0.0, 0.0, 0.0, 0.0, 0.0, 0.0, 0.0, 0.0, 0.0, 0.0, 0.2083, 0.6458, 0.2083, 0.625, 0.2083, 0.625, 0.2083, 0.6458, 0.0, 0.0, 0.0, 0.0, 0.0, 0.0, 0.0, 0.0, 0.0, 0.0, 0.0, 0.0, 0.0, 0.0, 0.0, 0.0, 0.0, 0.0, 0.0, 0.0, 0.0, 0.0, 0.0, 0.0, 0.2083, 0.5833, 0.2083, 0.5694, 0.2083, 0.5694, 0.2083, 0.5833, 0.0, 0.0, 0.0, 0.0, 0.0, 0.0, 0.0, 0.0, 0.0, 0.0, 0.0, 0.0, 0.0, 0.0, 0.0, 0.0, 0.0, 0.0, 0.0, 0.0, 0.0, 0.0, 0.0, 0.0, 0.0, 0.0, 0.0, 0.0, 0.0, 0.0, 0.0, 0.0, 0.4375, 0.25, 0.625, 0.25, 0.625, 0.3333, 0.5, 0.3333, 0.4375, 0.25, 0.4375, 0.25, 0.5, 0.3333, 0.4375, 0.3333, 0.0, 0.0, 0.0, 0.0, 0.0, 0.0, 0.0, 0.0, 0.0, 0.0, 0.0, 0.0, 0.0, 0.0, 0.0, 0.0, 0.0, 0.0, 0.0, 0.0, 0.0, 0.0, 0.0, 0.0, 0.0, 0.0, 0.0, 0.0, 0.0, 0.0, 0.0, 0.0, 0.0, 0.0, 0.0, 0.0, 0.0, 0.0, 0.0, 0.0, 0.0, 0.0, 0.0, 0.0, 0.0, 0.0, 0.0, 0.0, 0.2083, 0.6667, 0.2083, 0.6458, 0.2083, 0.6458, 0.2083, 0.6667, 0.2083, 0.6042, 0.2083, 0.5833, 0.2083, 0.5833, 0.2083, 0.6042, 0.2083, 0.6806, 0.2083, 0.6667, 0.2083, 0.6667, 0.2083, 0.6806, 0.0, 0.0, 0.0, 0.0, 0.0, 0.0, 0.0, 0.0, 0.0, 0.0, 0.0, 0.0, 0.0, 0.0, 0.0, 0.0, 0.2083, 0.625, 0.2083, 0.6042, 0.2083, 0.6042, 0.2083, 0.625, 0.0, 0.0, 0.0, 0.0, 0.0, 0.0, 0.0, 0.0, 0.0, 0.0, 0.0, 0.0, 0.0, 0.0, 0.0, 0.0])
me_cube_001.use_remesh_fix_poles = True
me_cube_001.use_remesh_preserve_attributes = False
me_cube_001.use_mirror_vertex_groups = False
me_cube_001.update()
me_cube_002 = bpy.data.meshes.new('Cube.002')
me_cube_002.from_pydata([(0.0, 0.1111, 0.0), (0.0, 0.4444, 0.0), (0.0, 0.2778, 0.0), (0.0, 0.4444, 1.833), (0.0, 0.1111, 1.667), (0.0, 0.2778, 1.8), (9.537e-07, 0.0, 0.0), (0.0, 2.384e-07, 1.467), (-0.1333, 0.2778, -8.455e-10), (-0.1333, 0.4444, -8.455e-10), (-0.1333, 0.4444, 1.833), (-0.1333, -1.116e-08, -8.455e-10), (-0.1333, 0.1111, -8.455e-10), (-0.1333, 0.1111, 1.667), (-0.1333, 0.2778, 1.8), (-0.1333, 2.273e-07, 1.467)], [], [(1, 3, 5, 2), (2, 5, 4, 0), (0, 4, 7, 6), (9, 8, 14, 10), (8, 12, 13, 14), (12, 11, 15, 13), (7, 15, 11, 6), (5, 14, 13, 4), (1, 9, 10, 3), (4, 13, 15, 7), (3, 10, 14, 5), (0, 12, 8, 2), (6, 11, 12, 0), (2, 8, 9, 1)])
_uv = me_cube_002.uv_layers.new(name='UVMap')
_uv.uv.foreach_set('vector', [0.375, 0.625, 0.4375, 0.625, 0.4375, 0.6458, 0.375, 0.6458, 0.375, 0.6458, 0.4375, 0.6458, 0.4375, 0.6667, 0.375, 0.6667, 0.375, 0.6667, 0.4375, 0.6667, 0.4375, 0.6806, 0.375, 0.6806, 0.375, 0.625, 0.375, 0.6458, 0.4375, 0.6458, 0.4375, 0.625, 0.375, 0.6458, 0.375, 0.6667, 0.4375, 0.6667, 0.4375, 0.6458, 0.375, 0.6667, 0.375, 0.6806, 0.4375, 0.6806, 0.4375, 0.6667, 0.4375, 0.6806, 0.4375, 0.6806, 0.375, 0.6806, 0.375, 0.6806, 0.4375, 0.6458, 0.4375, 0.6458, 0.4375, 0.6667, 0.4375, 0.6667, 0.375, 0.625, 0.375, 0.625, 0.4375, 0.625, 0.4375, 0.625, 0.4375, 0.6667, 0.4375, 0.6667, 0.4375, 0.6806, 0.4375, 0.6806, 0.4375, 0.625, 0.4375, 0.625, 0.4375, 0.6458, 0.4375, 0.6458, 0.375, 0.6667, 0.375, 0.6667, 0.375, 0.6458, 0.375, 0.6458, 0.375, 0.6806, 0.375, 0.6806, 0.375, 0.6667, 0.375, 0.6667, 0.375, 0.6458, 0.375, 0.6458, 0.375, 0.625, 0.375, 0.625])
me_cube_002.use_remesh_fix_poles = True
me_cube_002.use_remesh_preserve_attributes = False
me_cube_002.use_mirror_vertex_groups = False
me_cube_002.update()
me_cube_003 = bpy.data.meshes.new('Cube.003')
me_cube_003.from_pydata([(0.0, -0.4444, 0.0), (0.0, -0.1111, 0.0), (0.0, -0.2778, 0.0), (0.0, -0.4444, 1.833), (0.0, -0.1111, 1.667), (0.0, -0.2778, 1.8), (9.537e-07, 0.0, 0.0), (0.0, -2.384e-07, 1.467), (-0.1333, -0.4444, 1.833), (-0.1333, -0.4444, -8.455e-10), (-0.1333, -0.2778, -8.455e-10), (-0.1333, -0.1111, -8.455e-10), (-0.1333, -0.1111, 1.667), (-0.1333, -0.2778, 1.8), (-0.1333, -2.496e-07, 1.467), (-0.1333, -1.116e-08, -8.455e-10)], [], [(1, 4, 5, 2), (2, 5, 3, 0), (6, 7, 4, 1), (11, 10, 13, 12), (10, 9, 8, 13), (15, 11, 12, 14), (2, 10, 11, 1), (1, 11, 15, 6), (5, 13, 8, 3), (3, 8, 9, 0), (6, 15, 14, 7), (7, 14, 12, 4), (4, 12, 13, 5), (0, 9, 10, 2)])
_uv = me_cube_003.uv_layers.new(name='UVMap')
_uv.uv.foreach_set('vector', [0.375, 0.5833, 0.4375, 0.5833, 0.4375, 0.6042, 0.375, 0.6042, 0.375, 0.6042, 0.4375, 0.6042, 0.4375, 0.625, 0.375, 0.625, 0.375, 0.5694, 0.4375, 0.5694, 0.4375, 0.5833, 0.375, 0.5833, 0.375, 0.5833, 0.375, 0.6042, 0.4375, 0.6042, 0.4375, 0.5833, 0.375, 0.6042, 0.375, 0.625, 0.4375, 0.625, 0.4375, 0.6042, 0.375, 0.5694, 0.375, 0.5833, 0.4375, 0.5833, 0.4375, 0.5694, 0.375, 0.6042, 0.375, 0.6042, 0.375, 0.5833, 0.375, 0.5833, 0.375, 0.5833, 0.375, 0.5833, 0.375, 0.5694, 0.375, 0.5694, 0.4375, 0.6042, 0.4375, 0.6042, 0.4375, 0.625, 0.4375, 0.625, 0.4375, 0.625, 0.4375, 0.625, 0.375, 0.625, 0.375, 0.625, 0.375, 0.5694, 0.375, 0.5694, 0.4375, 0.5694, 0.4375, 0.5694, 0.4375, 0.5694, 0.4375, 0.5694, 0.4375, 0.5833, 0.4375, 0.5833, 0.4375, 0.5833, 0.4375, 0.5833, 0.4375, 0.6042, 0.4375, 0.6042, 0.375, 0.625, 0.375, 0.625, 0.375, 0.6042, 0.375, 0.6042])
me_cube_003.use_remesh_fix_poles = True
me_cube_003.use_remesh_preserve_attributes = False
me_cube_003.use_mirror_vertex_groups = False
me_cube_003.update()

# ---- objects
ob_cube = bpy.data.objects.new('Cube', me_cube_001)
ob_cube_001 = bpy.data.objects.new('Cube.001', me_cube_002)
ob_cube_002 = bpy.data.objects.new('Cube.002', me_cube_003)

# ---- transforms, parenting, visibility, modifiers, constraints
ob_cube.location = (0.0, 0.0, 1.3)
ob_cube.scale = (0.375, 1.5, 1.2)
ob_cube.lineart.crease_threshold = 0.0
ob_cube_001.location = (3.1, -0.6667, 0.1)
ob_cube_001.rotation_euler = (0.0, -0.0, -2.269)
ob_cube_001.scale = (0.375, 1.5, 1.2)
ob_cube_001.lineart.crease_threshold = 0.0
ob_cube_002.location = (3.1, 0.6667, 0.1)
ob_cube_002.rotation_euler = (0.0, -0.0, 2.269)
ob_cube_002.scale = (0.375, 1.5, 1.2)
ob_cube_002.lineart.crease_threshold = 0.0

# ---- collection membership
col_collection.objects.link(ob_cube)
col_collection.objects.link(ob_cube_001)
col_collection.objects.link(ob_cube_002)

# ---- scene / render settings (as saved in the file)
scene.frame_start = 1; scene.frame_end = 250; scene.frame_set(1)
scene.render.engine = 'BLENDER_EEVEE_NEXT'
scene.cycles.use_denoising = False
scene.cycles.samples = 128
scene.cycles.sampling_pattern = 'TABULATED_SOBOL'
scene.cycles.use_adaptive_sampling = False
scene.cycles.use_light_tree = False
scene.view_settings.view_transform = 'Filmic'
bpy.context.view_layer.update()

# ---- added for rendering (the .blend has no active camera and no usable light): camera, sun
cam_auto = bpy.data.cameras.new('AutoCamera')
cam_auto.lens = 50.0
cam_auto.sensor_width = 36.0
cam_auto.clip_end = 1000.0
ob_auto_camera = bpy.data.objects.new('AutoCamera', cam_auto)
scene.collection.objects.link(ob_auto_camera)
ob_auto_camera.location = (7.99369, -9.62673, 8.09782)
ob_auto_camera.rotation_euler = (1.09748, -7.21219e-08, 0.694738)
scene.camera = ob_auto_camera
light_auto_sun = bpy.data.lights.new('AutoSun', 'SUN')
light_auto_sun.energy = 3.0
light_auto_sun.angle = 0.0523599
ob_auto_sun = bpy.data.objects.new('AutoSun', light_auto_sun)
scene.collection.objects.link(ob_auto_sun)
ob_auto_sun.rotation_euler = (0.872665, 0.174533, 0.523599)
bpy.context.view_layer.update()
